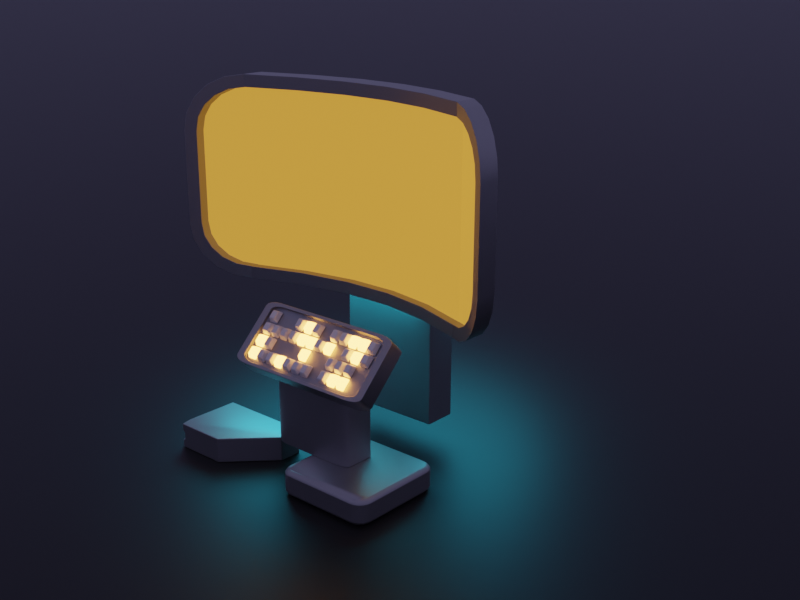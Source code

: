 # Source: untitled.blend  (saved by Blender 3.3.6; exported with 4.5.12 LTS)
import bpy
from mathutils import Matrix  # noqa: F401  (used for matrix-valued properties, if any)

bpy.ops.wm.read_factory_settings(use_empty=True)
scene = bpy.context.scene
scene.name = 'Scene'

# ---- collections
col_collection = bpy.data.collections.new('Collection'); scene.collection.children.link(col_collection)

# ---- images (referenced by path relative to the original .blend; pixels are not part of the script)
import os
ASSET_DIR = os.environ.get("B2B_ASSET_DIR", "")  # directory of the original .blend (textures are referenced by path, not embedded)
HERE = os.path.dirname(os.path.abspath(__file__))  # packed textures are extracted next to this script under _unpacked/

def load_image(name, relpath, width, height, colorspace="sRGB"):
    """Load a texture the original file referenced (path relative to the .blend, or extracted next to this script)."""
    p = next((c for c in (os.path.join(HERE, relpath), os.path.join(ASSET_DIR, relpath)) if relpath and os.path.exists(c)), "")
    if p:
        img = bpy.data.images.load(p, check_existing=True)
        img.name = name
    else:  # same state as the original file: an image datablock whose file is absent (Cycles renders it pink)
        img = bpy.data.images.new(name, width, height)
        img.source = "FILE"
        img.filepath = "//" + (relpath or name)
    img.colorspace_settings.name = colorspace
    return img
img_screen_png = load_image('screen.png', 'screen.png', 1024, 1024, 'sRGB')

# ---- materials (node trees are filled in below, after node groups)
mat_material_003 = bpy.data.materials.new('Material.003')
mat_material_001 = bpy.data.materials.new('Material.001')
mat_material_002 = bpy.data.materials.new('Material.002')
mat_screen = bpy.data.materials.new('Screen')
mat_material_004 = bpy.data.materials.new('Material.004')

# ---- material node trees
mat_material_003.use_nodes = True; mat_material_003.node_tree.nodes.clear()
_N = mat_material_003.node_tree.nodes; _L = mat_material_003.node_tree.links
n0 = _N.new('ShaderNodeBsdfPrincipled'); n0.name = 'Principled BSDF'; n0.location = (10, 300)
n0.distribution = 'GGX'
n0.subsurface_method = 'RANDOM_WALK_SKIN'
n0.inputs[0].default_value = (0.3844, 0.3844, 0.3844, 1.0)
n0.inputs[1].default_value = 1.0
n0.inputs[3].default_value = 1.45
n0.inputs[27].default_value = (0.0, 0.0, 0.0, 1.0)
n0.inputs[28].default_value = 1.0
n1 = _N.new('ShaderNodeOutputMaterial'); n1.name = 'Material Output'; n1.location = (300, 300)
_L.new(n0.outputs[0], n1.inputs[0])
n1.is_active_output = True
mat_material_001.use_nodes = True; mat_material_001.node_tree.nodes.clear()
_N = mat_material_001.node_tree.nodes; _L = mat_material_001.node_tree.links
n0 = _N.new('ShaderNodeBsdfPrincipled'); n0.name = 'Principled BSDF'; n0.location = (10, 300)
n0.distribution = 'GGX'
n0.subsurface_method = 'RANDOM_WALK_SKIN'
n0.inputs[3].default_value = 1.45
n0.inputs[27].default_value = (0.0, 0.0, 0.0, 1.0)
n0.inputs[28].default_value = 1.0
n1 = _N.new('ShaderNodeOutputMaterial'); n1.name = 'Material Output'; n1.location = (300, 300)
_L.new(n0.outputs[0], n1.inputs[0])
n1.is_active_output = True
mat_material_002.use_nodes = True; mat_material_002.node_tree.nodes.clear()
_N = mat_material_002.node_tree.nodes; _L = mat_material_002.node_tree.links
n0 = _N.new('ShaderNodeOutputMaterial'); n0.name = 'Material Output'; n0.location = (300, 300)
n1 = _N.new('ShaderNodeEmission'); n1.name = 'Emission'; n1.location = (10, 300)
n1.inputs[0].default_value = (1.0, 0.3849, 0.07678, 1.0)
n1.inputs[1].default_value = 10.0
_L.new(n1.outputs[0], n0.inputs[0])
n0.is_active_output = True
mat_screen.use_nodes = True; mat_screen.node_tree.nodes.clear()
_N = mat_screen.node_tree.nodes; _L = mat_screen.node_tree.links
n0 = _N.new('ShaderNodeBsdfPrincipled'); n0.name = 'Principled BSDF'; n0.location = (63, 237)
n0.distribution = 'GGX'
n0.subsurface_method = 'RANDOM_WALK_SKIN'
n0.inputs[3].default_value = 1.45
n0.inputs[28].default_value = 5.0
n1 = _N.new('ShaderNodeOutputMaterial'); n1.name = 'Material Output'; n1.location = (353, 237)
n2 = _N.new('ShaderNodeTexImage'); n2.name = 'Image Texture'; n2.location = (-603, 131)
n2.image = img_screen_png
n3 = _N.new('ShaderNodeMix'); n3.name = 'Mix'; n3.location = (-207, 158)
n3.data_type = 'RGBA'
n3.inputs[6].default_value = (0.0, 0.0, 0.0, 1.0)
n3.inputs[7].default_value = (0.5, 0.2206, 0.02979, 1.0)
_L.new(n0.outputs[0], n1.inputs[0])
_L.new(n3.outputs[2], n0.inputs[0])
_L.new(n2.outputs[0], n3.inputs[0])
_L.new(n3.outputs[2], n0.inputs[27])
n1.is_active_output = True
mat_material_004.use_nodes = True; mat_material_004.node_tree.nodes.clear()
_N = mat_material_004.node_tree.nodes; _L = mat_material_004.node_tree.links
n0 = _N.new('ShaderNodeBsdfPrincipled'); n0.name = 'Principled BSDF'; n0.location = (10, 300)
n0.distribution = 'GGX'
n0.subsurface_method = 'RANDOM_WALK_SKIN'
n0.inputs[0].default_value = (0.0, 0.0, 0.0, 1.0)
n0.inputs[3].default_value = 1.45
n0.inputs[27].default_value = (0.0, 0.0, 0.0, 1.0)
n0.inputs[28].default_value = 1.0
n1 = _N.new('ShaderNodeOutputMaterial'); n1.name = 'Material Output'; n1.location = (300, 300)
_L.new(n0.outputs[0], n1.inputs[0])
n1.is_active_output = True

# ---- world
world_world = bpy.data.worlds.new('World'); scene.world = world_world
world_world.use_nodes = True; world_world.node_tree.nodes.clear()
_N = world_world.node_tree.nodes; _L = world_world.node_tree.links
n0 = _N.new('ShaderNodeOutputWorld'); n0.name = 'World Output'; n0.location = (300, 300)
n1 = _N.new('ShaderNodeBackground'); n1.name = 'Background'; n1.location = (10, 300)
n1.inputs[0].default_value = (0.144, 0.1362, 0.2529, 1.0)
_L.new(n1.outputs[0], n0.inputs[0])
n0.is_active_output = True
world_world.color = (0.05088, 0.05088, 0.05088)
world_world.use_sun_shadow = False
world_world.sun_shadow_jitter_overblur = 0.0

# ---- cameras
cam_camera_001 = bpy.data.cameras.new('Camera.001')

# ---- lights
light_area = bpy.data.lights.new('Area', 'AREA')
light_area.color = (0.02208, 0.7091, 1.0)
light_area.transmission_factor = 0.0
light_area.energy = 1178.0
light_area.shadow_soft_size = 1.0
light_area.shadow_maximum_resolution = 0.006
light_area.use_absolute_resolution = True
light_area.shape = 'DISK'
light_area.size = 1.0
light_area.size_y = 1.0

# ---- meshes
me_plane = bpy.data.meshes.new('Plane')
me_plane.from_pydata([(-0.9166, -0.9166, -0.125), (-0.8242, -0.9783, -0.125), (-1.0, -0.7152, -0.125), (-0.7152, -1.0, -0.125), (-0.7152, -1.0, -0.06263), (-1.0, -0.7152, -0.06263), (-0.8242, -0.9783, -0.06263), (-0.9166, -0.9166, -0.06263), (-0.9783, -0.8242, -0.06263), (1.0, -0.7152, -0.06263), (0.7152, -1.0, -0.06263), (0.9783, -0.8242, -0.06263), (0.9166, -0.9166, -0.06263), (0.8242, -0.9783, -0.06263), (-0.7152, 1.0, -0.06263), (-1.0, 0.7152, -0.06263), (-0.8242, 0.9783, -0.06263), (-0.9166, 0.9166, -0.06263), (-0.9783, 0.8242, -0.06263), (0.7152, 1.0, -0.06263), (1.0, 0.7152, -0.06263), (0.8242, 0.9783, -0.06263), (0.9166, 0.9166, -0.06263), (0.9783, 0.8242, -0.06263), (-0.9783, -0.8242, -0.125), (1.0, -0.7152, -0.125), (0.7152, -1.0, -0.125), (0.9783, -0.8242, -0.125), (0.9166, -0.9166, -0.125), (0.8242, -0.9783, -0.125), (-0.7152, 1.0, -0.125), (-1.0, 0.7152, -0.125), (-0.8242, 0.9783, -0.125), (-0.9166, 0.9166, -0.125), (-0.9783, 0.8242, -0.125), (0.7152, 1.0, -0.125), (1.0, 0.7152, -0.125), (0.8242, 0.9783, -0.125), (0.9166, 0.9166, -0.125), (0.9783, 0.8242, -0.125), (-0.9166, -0.9166, -0.1876), (-0.8242, -0.9783, -0.1876), (-0.9783, -0.8242, -0.1876), (-1.0, -0.7152, -0.1876), (-1.0, 0.7152, -0.1876), (-1.0, 0.7152, 0.0), (-1.0, -0.7152, 0.0), (-0.9783, -0.8242, 0.0), (-0.9166, -0.9166, 0.0), (-0.8242, -0.9783, 0.0), (-0.7152, -1.0, 0.0), (0.7152, -1.0, 0.0), (0.8242, -0.9783, 0.0), (0.9166, -0.9166, 0.0), (0.9783, -0.8242, 0.0), (1.0, -0.7152, 0.0), (1.0, 0.7152, 0.0), (0.9783, 0.8242, 0.0), (0.9166, 0.9166, 0.0), (0.8242, 0.9783, 0.0), (0.7152, 1.0, 0.0), (-0.7152, 1.0, 0.0), (-0.8242, 0.9783, 0.0), (-0.9166, 0.9166, 0.0), (-0.9783, 0.8242, 0.0), (-0.7152, -1.0, -0.1876), (0.7152, -1.0, -0.1876), (0.8242, -0.9783, -0.1876), (0.9166, -0.9166, -0.1876), (0.9783, -0.8242, -0.1876), (1.0, -0.7152, -0.1876), (1.0, 0.7152, -0.1876), (0.9783, 0.8242, -0.1876), (0.9166, 0.9166, -0.1876), (0.8242, 0.9783, -0.1876), (0.7152, 1.0, -0.1876), (-0.7152, 1.0, -0.1876), (-0.8242, 0.9783, -0.1876), (-0.9166, 0.9166, -0.1876), (-0.9783, 0.8242, -0.1876), (-0.9616, -0.8173, -0.06263), (-0.9616, -0.8173, -0.125), (-0.982, -0.7134, -0.125), (-0.982, -0.7134, -0.06263), (-0.8173, 0.9616, -0.06263), (-0.8173, 0.9616, -0.125), (-0.7134, 0.982, -0.125), (-0.7134, 0.982, -0.06263), (0.982, -0.7134, -0.06263), (0.982, -0.7134, -0.125), (0.9616, -0.8173, -0.125), (0.9616, -0.8173, -0.06263), (-0.9038, -0.9038, -0.06263), (-0.9038, -0.9038, -0.125), (-0.9038, 0.9038, -0.06263), (-0.9038, 0.9038, -0.125), (0.982, 0.7134, -0.06263), (0.982, 0.7134, -0.125), (-0.8173, -0.9616, -0.06263), (-0.8173, -0.9616, -0.125), (-0.9616, 0.8173, -0.06263), (-0.9616, 0.8173, -0.125), (0.9616, 0.8173, -0.06263), (0.9616, 0.8173, -0.125), (-0.7134, -0.982, -0.06263), (-0.7134, -0.982, -0.125), (-0.982, 0.7134, -0.06263), (-0.982, 0.7134, -0.125), (0.9038, 0.9038, -0.06263), (0.9038, 0.9038, -0.125), (0.7134, -0.982, -0.06263), (0.7134, -0.982, -0.125), (0.8173, 0.9616, -0.06263), (0.8173, 0.9616, -0.125), (0.8173, -0.9616, -0.06263), (0.8173, -0.9616, -0.125), (0.7134, 0.982, -0.06263), (0.7134, 0.982, -0.125), (0.9038, -0.9038, -0.06263), (0.9038, -0.9038, -0.125)], [], [(43, 42, 40, 41, 65, 66, 67, 68, 69, 70, 71, 72, 73, 74, 75, 76, 77, 78, 79, 44), (46, 45, 64, 63, 62, 61, 60, 59, 58, 57, 56, 55, 54, 53, 52, 51, 50, 49, 48, 47), (12, 11, 91, 118), (26, 3, 105, 111), (34, 33, 95, 101), (13, 12, 118, 114), (3, 1, 99, 105), (33, 32, 85, 95), (10, 13, 114, 110), (18, 15, 106, 100), (32, 30, 86, 85), (4, 10, 110, 104), (17, 18, 100, 94), (30, 35, 117, 86), (6, 4, 104, 98), (16, 17, 94, 84), (35, 37, 113, 117), (7, 6, 98, 92), (14, 16, 84, 87), (37, 38, 109, 113), (8, 7, 92, 80), (19, 14, 87, 116), (0, 1, 41, 40), (24, 0, 40, 42), (2, 24, 42, 43), (31, 2, 43, 44), (5, 15, 45, 46), (8, 5, 46, 47), (7, 8, 47, 48), (6, 7, 48, 49), (4, 6, 49, 50), (10, 4, 50, 51), (13, 10, 51, 52), (12, 13, 52, 53), (11, 12, 53, 54), (9, 11, 54, 55), (20, 9, 55, 56), (23, 20, 56, 57), (22, 23, 57, 58), (21, 22, 58, 59), (19, 21, 59, 60), (14, 19, 60, 61), (16, 14, 61, 62), (17, 16, 62, 63), (18, 17, 63, 64), (15, 18, 64, 45), (1, 3, 65, 41), (3, 26, 66, 65), (26, 29, 67, 66), (29, 28, 68, 67), (28, 27, 69, 68), (27, 25, 70, 69), (25, 36, 71, 70), (36, 39, 72, 71), (39, 38, 73, 72), (38, 37, 74, 73), (37, 35, 75, 74), (35, 30, 76, 75), (30, 32, 77, 76), (32, 33, 78, 77), (33, 34, 79, 78), (34, 31, 44, 79), (83, 80, 81, 82), (87, 84, 85, 86), (91, 88, 89, 90), (80, 92, 93, 81), (84, 94, 95, 85), (88, 96, 97, 89), (92, 98, 99, 93), (94, 100, 101, 95), (96, 102, 103, 97), (98, 104, 105, 99), (100, 106, 107, 101), (102, 108, 109, 103), (104, 110, 111, 105), (108, 112, 113, 109), (110, 114, 115, 111), (112, 116, 117, 113), (114, 118, 119, 115), (106, 83, 82, 107), (116, 87, 86, 117), (118, 91, 90, 119), (31, 34, 101, 107), (29, 26, 111, 115), (11, 9, 88, 91), (1, 0, 93, 99), (28, 29, 115, 119), (9, 20, 96, 88), (0, 24, 81, 93), (27, 28, 119, 90), (20, 23, 102, 96), (24, 2, 82, 81), (25, 27, 90, 89), (23, 22, 108, 102), (2, 31, 107, 82), (36, 25, 89, 97), (22, 21, 112, 108), (15, 5, 83, 106), (39, 36, 97, 103), (21, 19, 116, 112), (5, 8, 80, 83), (38, 39, 103, 109)])
me_plane.polygons.foreach_set('use_smooth', [True] * 102)
_uv = me_plane.uv_layers.new(name='UVMap')
_uv.uv.foreach_set('vector', [0.0, 0.1424, 0.01084, 0.08791, 0.04171, 0.04171, 0.08791, 0.01084, 0.1424, 0.0, 0.8576, 0.0, 0.9121, 0.01084, 0.9583, 0.04171, 0.9892, 0.08791, 1.0, 0.1424, 1.0, 0.8576, 0.9892, 0.9121, 0.9583, 0.9583, 0.9121, 0.9892, 0.8576, 1.0, 0.1424, 1.0, 0.08791, 0.9892, 0.04171, 0.9583, 0.01084, 0.9121, 0.0, 0.8576, 0.0, 0.1424, 0.0, 0.8576, 0.01084, 0.9121, 0.04171, 0.9583, 0.08791, 0.9892, 0.1424, 1.0, 0.8576, 1.0, 0.9121, 0.9892, 0.9583, 0.9583, 0.9892, 0.9121, 1.0, 0.8576, 1.0, 0.1424, 0.9892, 0.08791, 0.9583, 0.04171, 0.9121, 0.01084, 0.8576, 0.0, 0.1424, 0.0, 0.08791, 0.01084, 0.04171, 0.04171, 0.01084, 0.08791, 0.9583, 0.04171, 0.9892, 0.08791, 0.9892, 0.08791, 0.9583, 0.04171, 0.8576, 0.0, 0.1424, 0.0, 0.1424, 0.0, 0.8576, 0.0, 0.01084, 0.9121, 0.04171, 0.9583, 0.04171, 0.9583, 0.01084, 0.9121, 0.9121, 0.01084, 0.9583, 0.04171, 0.9583, 0.04171, 0.9121, 0.01084, 0.1424, 0.0, 0.08791, 0.01084, 0.08791, 0.01084, 0.1424, 0.0, 0.04171, 0.9583, 0.08791, 0.9892, 0.08791, 0.9892, 0.04171, 0.9583, 0.8576, 0.0, 0.9121, 0.01084, 0.9121, 0.01084, 0.8576, 0.0, 0.01084, 0.9121, 0.0, 0.8576, 0.0, 0.8576, 0.01084, 0.9121, 0.08791, 0.9892, 0.1424, 1.0, 0.1424, 1.0, 0.08791, 0.9892, 0.1424, 0.0, 0.8576, 0.0, 0.8576, 0.0, 0.1424, 0.0, 0.04171, 0.9583, 0.01084, 0.9121, 0.01084, 0.9121, 0.04171, 0.9583, 0.1424, 1.0, 0.8576, 1.0, 0.8576, 1.0, 0.1424, 1.0, 0.08791, 0.01084, 0.1424, 0.0, 0.1424, 0.0, 0.08791, 0.01084, 0.08791, 0.9892, 0.04171, 0.9583, 0.04171, 0.9583, 0.08791, 0.9892, 0.8576, 1.0, 0.9121, 0.9892, 0.9121, 0.9892, 0.8576, 1.0, 0.04171, 0.04171, 0.08791, 0.01084, 0.08791, 0.01084, 0.04171, 0.04171, 0.1424, 1.0, 0.08791, 0.9892, 0.08791, 0.9892, 0.1424, 1.0, 0.9121, 0.9892, 0.9583, 0.9583, 0.9583, 0.9583, 0.9121, 0.9892, 0.01084, 0.08791, 0.04171, 0.04171, 0.04171, 0.04171, 0.01084, 0.08791, 0.8576, 1.0, 0.1424, 1.0, 0.1424, 1.0, 0.8576, 1.0, 0.04171, 0.04171, 0.08791, 0.01084, 0.08791, 0.01084, 0.04171, 0.04171, 0.01084, 0.08791, 0.04171, 0.04171, 0.04171, 0.04171, 0.01084, 0.08791, 0.0, 0.1424, 0.01084, 0.08791, 0.01084, 0.08791, 0.0, 0.1424, 0.0, 0.8576, 0.0, 0.1424, 0.0, 0.1424, 0.0, 0.8576, 0.0, 0.1424, 0.0, 0.8576, 0.0, 0.8576, 0.0, 0.1424, 0.01084, 0.08791, 0.0, 0.1424, 0.0, 0.1424, 0.01084, 0.08791, 0.04171, 0.04171, 0.01084, 0.08791, 0.01084, 0.08791, 0.04171, 0.04171, 0.08791, 0.01084, 0.04171, 0.04171, 0.04171, 0.04171, 0.08791, 0.01084, 0.1424, 0.0, 0.08791, 0.01084, 0.08791, 0.01084, 0.1424, 0.0, 0.8576, 0.0, 0.1424, 0.0, 0.1424, 0.0, 0.8576, 0.0, 0.9121, 0.01084, 0.8576, 0.0, 0.8576, 0.0, 0.9121, 0.01084, 0.9583, 0.04171, 0.9121, 0.01084, 0.9121, 0.01084, 0.9583, 0.04171, 0.9892, 0.08791, 0.9583, 0.04171, 0.9583, 0.04171, 0.9892, 0.08791, 1.0, 0.1424, 0.9892, 0.08791, 0.9892, 0.08791, 1.0, 0.1424, 1.0, 0.8576, 1.0, 0.1424, 1.0, 0.1424, 1.0, 0.8576, 0.9892, 0.9121, 1.0, 0.8576, 1.0, 0.8576, 0.9892, 0.9121, 0.9583, 0.9583, 0.9892, 0.9121, 0.9892, 0.9121, 0.9583, 0.9583, 0.9121, 0.9892, 0.9583, 0.9583, 0.9583, 0.9583, 0.9121, 0.9892, 0.8576, 1.0, 0.9121, 0.9892, 0.9121, 0.9892, 0.8576, 1.0, 0.1424, 1.0, 0.8576, 1.0, 0.8576, 1.0, 0.1424, 1.0, 0.08791, 0.9892, 0.1424, 1.0, 0.1424, 1.0, 0.08791, 0.9892, 0.04171, 0.9583, 0.08791, 0.9892, 0.08791, 0.9892, 0.04171, 0.9583, 0.01084, 0.9121, 0.04171, 0.9583, 0.04171, 0.9583, 0.01084, 0.9121, 0.0, 0.8576, 0.01084, 0.9121, 0.01084, 0.9121, 0.0, 0.8576, 0.08791, 0.01084, 0.1424, 0.0, 0.1424, 0.0, 0.08791, 0.01084, 0.1424, 0.0, 0.8576, 0.0, 0.8576, 0.0, 0.1424, 0.0, 0.8576, 0.0, 0.9121, 0.01084, 0.9121, 0.01084, 0.8576, 0.0, 0.9121, 0.01084, 0.9583, 0.04171, 0.9583, 0.04171, 0.9121, 0.01084, 0.9583, 0.04171, 0.9892, 0.08791, 0.9892, 0.08791, 0.9583, 0.04171, 0.9892, 0.08791, 1.0, 0.1424, 1.0, 0.1424, 0.9892, 0.08791, 1.0, 0.1424, 1.0, 0.8576, 1.0, 0.8576, 1.0, 0.1424, 1.0, 0.8576, 0.9892, 0.9121, 0.9892, 0.9121, 1.0, 0.8576, 0.9892, 0.9121, 0.9583, 0.9583, 0.9583, 0.9583, 0.9892, 0.9121, 0.9583, 0.9583, 0.9121, 0.9892, 0.9121, 0.9892, 0.9583, 0.9583, 0.9121, 0.9892, 0.8576, 1.0, 0.8576, 1.0, 0.9121, 0.9892, 0.8576, 1.0, 0.1424, 1.0, 0.1424, 1.0, 0.8576, 1.0, 0.1424, 1.0, 0.08791, 0.9892, 0.08791, 0.9892, 0.1424, 1.0, 0.08791, 0.9892, 0.04171, 0.9583, 0.04171, 0.9583, 0.08791, 0.9892, 0.04171, 0.9583, 0.01084, 0.9121, 0.01084, 0.9121, 0.04171, 0.9583, 0.01084, 0.9121, 0.0, 0.8576, 0.0, 0.8576, 0.01084, 0.9121, 0.0, 0.1424, 0.01084, 0.08791, 0.01084, 0.08791, 0.0, 0.1424, 0.1424, 1.0, 0.08791, 0.9892, 0.08791, 0.9892, 0.1424, 1.0, 0.9892, 0.08791, 1.0, 0.1424, 1.0, 0.1424, 0.9892, 0.08791, 0.01084, 0.08791, 0.04171, 0.04171, 0.04171, 0.04171, 0.01084, 0.08791, 0.08791, 0.9892, 0.04171, 0.9583, 0.04171, 0.9583, 0.08791, 0.9892, 1.0, 0.1424, 1.0, 0.8576, 1.0, 0.8576, 1.0, 0.1424, 0.04171, 0.04171, 0.08791, 0.01084, 0.08791, 0.01084, 0.04171, 0.04171, 0.04171, 0.9583, 0.01084, 0.9121, 0.01084, 0.9121, 0.04171, 0.9583, 1.0, 0.8576, 0.9892, 0.9121, 0.9892, 0.9121, 1.0, 0.8576, 0.08791, 0.01084, 0.1424, 0.0, 0.1424, 0.0, 0.08791, 0.01084, 0.01084, 0.9121, 0.0, 0.8576, 0.0, 0.8576, 0.01084, 0.9121, 0.9892, 0.9121, 0.9583, 0.9583, 0.9583, 0.9583, 0.9892, 0.9121, 0.1424, 0.0, 0.8576, 0.0, 0.8576, 0.0, 0.1424, 0.0, 0.9583, 0.9583, 0.9121, 0.9892, 0.9121, 0.9892, 0.9583, 0.9583, 0.8576, 0.0, 0.9121, 0.01084, 0.9121, 0.01084, 0.8576, 0.0, 0.9121, 0.9892, 0.8576, 1.0, 0.8576, 1.0, 0.9121, 0.9892, 0.9121, 0.01084, 0.9583, 0.04171, 0.9583, 0.04171, 0.9121, 0.01084, 0.0, 0.8576, 0.0, 0.1424, 0.0, 0.1424, 0.0, 0.8576, 0.8576, 1.0, 0.1424, 1.0, 0.1424, 1.0, 0.8576, 1.0, 0.9583, 0.04171, 0.9892, 0.08791, 0.9892, 0.08791, 0.9583, 0.04171, 0.0, 0.8576, 0.01084, 0.9121, 0.01084, 0.9121, 0.0, 0.8576, 0.9121, 0.01084, 0.8576, 0.0, 0.8576, 0.0, 0.9121, 0.01084, 0.9892, 0.08791, 1.0, 0.1424, 1.0, 0.1424, 0.9892, 0.08791, 0.08791, 0.01084, 0.04171, 0.04171, 0.04171, 0.04171, 0.08791, 0.01084, 0.9583, 0.04171, 0.9121, 0.01084, 0.9121, 0.01084, 0.9583, 0.04171, 1.0, 0.1424, 1.0, 0.8576, 1.0, 0.8576, 1.0, 0.1424, 0.04171, 0.04171, 0.01084, 0.08791, 0.01084, 0.08791, 0.04171, 0.04171, 0.9892, 0.08791, 0.9583, 0.04171, 0.9583, 0.04171, 0.9892, 0.08791, 1.0, 0.8576, 0.9892, 0.9121, 0.9892, 0.9121, 1.0, 0.8576, 0.01084, 0.08791, 0.0, 0.1424, 0.0, 0.1424, 0.01084, 0.08791, 1.0, 0.1424, 0.9892, 0.08791, 0.9892, 0.08791, 1.0, 0.1424, 0.9892, 0.9121, 0.9583, 0.9583, 0.9583, 0.9583, 0.9892, 0.9121, 0.0, 0.1424, 0.0, 0.8576, 0.0, 0.8576, 0.0, 0.1424, 1.0, 0.8576, 1.0, 0.1424, 1.0, 0.1424, 1.0, 0.8576, 0.9583, 0.9583, 0.9121, 0.9892, 0.9121, 0.9892, 0.9583, 0.9583, 0.0, 0.8576, 0.0, 0.1424, 0.0, 0.1424, 0.0, 0.8576, 0.9892, 0.9121, 1.0, 0.8576, 1.0, 0.8576, 0.9892, 0.9121, 0.9121, 0.9892, 0.8576, 1.0, 0.8576, 1.0, 0.9121, 0.9892, 0.0, 0.1424, 0.01084, 0.08791, 0.01084, 0.08791, 0.0, 0.1424, 0.9583, 0.9583, 0.9892, 0.9121, 0.9892, 0.9121, 0.9583, 0.9583])
me_plane.materials.append(mat_material_003)
me_plane.update()
me_cube_001 = bpy.data.meshes.new('Cube.001')
me_cube_001.from_pydata([(-0.7386, -1.0, -1.0), (-1.0, -0.7386, -1.0), (-0.8194, -0.9872, -1.0), (-0.8923, -0.9501, -1.0), (-0.9501, -0.8923, -1.0), (-0.9872, -0.8194, -1.0), (-1.0, -0.7386, 1.0), (-0.7386, -1.0, 1.0), (-0.9872, -0.8194, 1.0), (-0.9501, -0.8923, 1.0), (-0.8923, -0.9501, 1.0), (-0.8194, -0.9872, 1.0), (-1.0, 0.7386, -1.0), (-0.7386, 1.0, -1.0), (-0.9872, 0.8194, -1.0), (-0.9501, 0.8923, -1.0), (-0.8923, 0.9501, -1.0), (-0.8194, 0.9872, -1.0), (-0.7386, 1.0, 1.0), (-1.0, 0.7386, 1.0), (-0.8194, 0.9872, 1.0), (-0.8923, 0.9501, 1.0), (-0.9501, 0.8923, 1.0), (-0.9872, 0.8194, 1.0), (1.0, -0.7386, -1.0), (0.7386, -1.0, -1.0), (0.9872, -0.8194, -1.0), (0.9501, -0.8923, -1.0), (0.8923, -0.9501, -1.0), (0.8194, -0.9872, -1.0), (0.7386, -1.0, 1.0), (1.0, -0.7386, 1.0), (0.8194, -0.9872, 1.0), (0.8923, -0.9501, 1.0), (0.9501, -0.8923, 1.0), (0.9872, -0.8194, 1.0), (0.7386, 1.0, -1.0), (1.0, 0.7386, -1.0), (0.8194, 0.9872, -1.0), (0.8923, 0.9501, -1.0), (0.9501, 0.8923, -1.0), (0.9872, 0.8194, -1.0), (1.0, 0.7386, 1.0), (0.7386, 1.0, 1.0), (0.9872, 0.8194, 1.0), (0.9501, 0.8923, 1.0), (0.8923, 0.9501, 1.0), (0.8194, 0.9872, 1.0)], [], [(25, 30, 7, 0), (37, 42, 31, 24), (42, 44, 45, 46, 47, 43, 18, 20, 21, 22, 23, 19, 6, 8, 9, 10, 11, 7, 30, 32, 33, 34, 35, 31), (1, 6, 19, 12), (13, 18, 43, 36), (0, 7, 11, 2), (2, 11, 10, 3), (3, 10, 9, 4), (4, 9, 8, 5), (5, 8, 6, 1), (18, 13, 17, 20), (20, 17, 16, 21), (21, 16, 15, 22), (22, 15, 14, 23), (23, 14, 12, 19), (42, 37, 41, 44), (44, 41, 40, 45), (45, 40, 39, 46), (46, 39, 38, 47), (47, 38, 36, 43), (30, 25, 29, 32), (32, 29, 28, 33), (33, 28, 27, 34), (34, 27, 26, 35), (35, 26, 24, 31), (12, 14, 15, 16, 17, 13, 36, 38, 39, 40, 41, 37, 24, 26, 27, 28, 29, 25, 0, 2, 3, 4, 5, 1)])
me_cube_001.polygons.foreach_set('use_smooth', [True] * 26)
_uv = me_cube_001.uv_layers.new(name='UVMap')
_uv.uv.foreach_set('vector', [0.375, 0.7827, 0.625, 0.7827, 0.625, 0.9673, 0.375, 0.9673, 0.375, 0.5327, 0.625, 0.5327, 0.625, 0.7173, 0.375, 0.7173, 0.625, 0.5327, 0.6266, 0.5226, 0.6312, 0.5135, 0.6385, 0.5062, 0.6476, 0.5016, 0.6577, 0.5, 0.8423, 0.5, 0.8524, 0.5016, 0.8615, 0.5062, 0.8688, 0.5135, 0.8734, 0.5226, 0.875, 0.5327, 0.875, 0.7173, 0.8734, 0.7274, 0.8688, 0.7365, 0.8615, 0.7438, 0.8524, 0.7484, 0.8423, 0.75, 0.6577, 0.75, 0.6476, 0.7484, 0.6385, 0.7438, 0.6312, 0.7365, 0.6266, 0.7274, 0.625, 0.7173, 0.375, 0.03267, 0.625, 0.03267, 0.625, 0.2173, 0.375, 0.2173, 0.375, 0.2827, 0.625, 0.2827, 0.625, 0.4673, 0.375, 0.4673, 0.375, 0.9673, 0.625, 0.9673, 0.625, 0.9774, 0.375, 0.9774, 0.375, 0.9774, 0.625, 0.9774, 0.625, 1.0, 0.375, 1.0, 0.375, 0.0, 0.625, 0.0, 0.625, 0.01347, 0.375, 0.01347, 0.375, 0.01347, 0.625, 0.01347, 0.625, 0.02258, 0.375, 0.02258, 0.375, 0.02258, 0.625, 0.02258, 0.625, 0.03267, 0.375, 0.03267, 0.625, 0.2827, 0.375, 0.2827, 0.375, 0.2726, 0.625, 0.2726, 0.625, 0.2726, 0.375, 0.2726, 0.375, 0.2635, 0.625, 0.2635, 0.625, 0.2635, 0.375, 0.2635, 0.375, 0.2365, 0.625, 0.2365, 0.625, 0.2365, 0.375, 0.2365, 0.375, 0.2274, 0.625, 0.2274, 0.625, 0.2274, 0.375, 0.2274, 0.375, 0.2173, 0.625, 0.2173, 0.625, 0.5327, 0.375, 0.5327, 0.375, 0.5226, 0.625, 0.5226, 0.625, 0.5226, 0.375, 0.5226, 0.375, 0.5135, 0.625, 0.5135, 0.625, 0.5135, 0.375, 0.5135, 0.375, 0.4865, 0.625, 0.4865, 0.625, 0.4865, 0.375, 0.4865, 0.375, 0.4774, 0.625, 0.4774, 0.625, 0.4774, 0.375, 0.4774, 0.375, 0.4673, 0.625, 0.4673, 0.625, 0.7827, 0.375, 0.7827, 0.375, 0.7726, 0.625, 0.7726, 0.625, 0.7726, 0.375, 0.7726, 0.375, 0.7635, 0.625, 0.7635, 0.625, 0.7635, 0.375, 0.7635, 0.375, 0.7365, 0.625, 0.7365, 0.625, 0.7365, 0.375, 0.7365, 0.375, 0.7274, 0.625, 0.7274, 0.625, 0.7274, 0.375, 0.7274, 0.375, 0.7173, 0.625, 0.7173, 0.125, 0.5327, 0.1266, 0.5226, 0.1312, 0.5135, 0.1385, 0.5062, 0.1476, 0.5016, 0.1577, 0.5, 0.3423, 0.5, 0.3524, 0.5016, 0.3615, 0.5062, 0.3688, 0.5135, 0.3734, 0.5226, 0.375, 0.5327, 0.375, 0.7173, 0.3734, 0.7274, 0.3688, 0.7365, 0.3615, 0.7438, 0.3524, 0.7484, 0.3423, 0.75, 0.1577, 0.75, 0.1476, 0.7484, 0.1385, 0.7438, 0.1312, 0.7365, 0.1266, 0.7274, 0.125, 0.7173])
me_cube_001.update()
me_cube_002 = bpy.data.meshes.new('Cube.002')
me_cube_002.from_pydata([(-0.6081, -0.9651, -0.9939), (-0.6081, -0.9651, 1.006), (-0.6081, 1.035, -0.9939), (-0.6081, 1.035, 1.006), (2.637, 1.035, -0.9939), (2.637, 1.035, 1.006), (2.637, 0.331, -0.9939), (1.341, -0.9651, -0.9939), (1.341, -0.9651, 1.006), (2.637, 0.331, 1.006)], [], [(0, 1, 3, 2), (2, 3, 5, 4), (7, 8, 1, 0), (5, 3, 1, 8, 9), (4, 5, 9, 6), (8, 7, 6, 9), (2, 4, 6, 7, 0)])
_uv = me_cube_002.uv_layers.new(name='UVMap')
_uv.uv.foreach_set('vector', [0.375, 0.0, 0.625, 0.0, 0.625, 0.25, 0.375, 0.25, 0.375, 0.25, 0.625, 0.25, 0.625, 0.5, 0.375, 0.5, 0.375, 0.8498, 0.625, 0.8498, 0.625, 1.0, 0.375, 1.0, 0.625, 0.5, 0.875, 0.5, 0.875, 0.75, 0.7248, 0.75, 0.625, 0.588, 0.375, 0.5, 0.625, 0.5, 0.625, 0.588, 0.375, 0.588, 0.625, 0.8498, 0.375, 0.8498, 0.375, 0.588, 0.625, 0.588, 0.125, 0.5, 0.375, 0.5, 0.375, 0.588, 0.2752, 0.75, 0.125, 0.75])
me_cube_002.update()
me_plane_001 = bpy.data.meshes.new('Plane.001')
me_plane_001.from_pydata([(-0.658, -1.0, 0.0), (-1.0, -0.658, 0.0), (-0.7637, -0.9833, 0.0), (-0.859, -0.9347, 0.0), (-0.9347, -0.859, 0.0), (-0.9833, -0.7637, 0.0), (1.0, -0.658, 0.0), (0.658, -1.0, 0.0), (0.9833, -0.7637, 0.0), (0.9347, -0.859, 0.0), (0.859, -0.9347, 0.0), (0.7637, -0.9833, 0.0), (-1.0, 0.658, 0.0), (-0.658, 1.0, 0.0), (-0.9833, 0.7637, 0.0), (-0.9347, 0.859, 0.0), (-0.859, 0.9347, 0.0), (-0.7637, 0.9833, 0.0), (0.658, 1.0, 0.0), (1.0, 0.658, 0.0), (0.7637, 0.9833, 0.0), (0.859, 0.9347, 0.0), (0.9347, 0.859, 0.0), (0.9833, 0.7637, 0.0), (-0.658, 1.0, 6.487), (-1.0, 0.658, 6.103), (-0.7637, 0.9833, 6.468), (-0.859, 0.9347, 6.413), (-0.9347, 0.859, 6.328), (-0.9833, 0.7637, 6.221), (-1.0, -0.658, 4.626), (-0.658, -1.0, 4.242), (-0.9833, -0.7637, 4.507), (-0.9347, -0.859, 4.4), (-0.859, -0.9347, 4.315), (-0.7637, -0.9833, 4.261), (0.658, -1.0, 4.242), (1.0, -0.658, 4.626), (0.7637, -0.9833, 4.261), (0.859, -0.9347, 4.315), (0.9347, -0.859, 4.4), (0.9833, -0.7637, 4.507), (1.0, 0.658, 6.103), (0.658, 1.0, 6.487), (0.9833, 0.7637, 6.221), (0.9347, 0.859, 6.328), (0.859, 0.9347, 6.413), (0.7637, 0.9833, 6.468), (-1.424, -1.3, 3.906), (-1.77, -1.069, 4.165), (-1.557, -1.282, 3.926), (-1.669, -1.232, 3.982), (-1.744, -1.157, 4.066), (1.735, -1.069, 4.165), (1.388, -1.3, 3.906), (1.709, -1.157, 4.066), (1.633, -1.232, 3.982), (1.521, -1.282, 3.926), (-1.424, 1.185, 6.695), (-1.77, 0.9549, 6.436), (-1.557, 1.168, 6.675), (-1.669, 1.118, 6.619), (-1.744, 1.043, 6.535), (1.388, 1.185, 6.695), (1.735, 0.9549, 6.436), (1.521, 1.168, 6.675), (1.633, 1.118, 6.619), (1.709, 1.043, 6.535), (-1.77, 0.2647, 7.211), (-1.77, -1.759, 4.939), (-1.744, -1.848, 4.84), (-1.669, -1.922, 4.756), (-1.557, -1.972, 4.7), (-1.424, -1.99, 4.68), (1.388, -1.99, 4.68), (1.521, -1.972, 4.7), (1.633, -1.922, 4.756), (1.709, -1.848, 4.84), (1.735, -1.759, 4.939), (1.735, 0.2647, 7.211), (1.709, 0.3529, 7.31), (1.633, 0.4277, 7.393), (1.521, 0.4777, 7.45), (1.388, 0.4952, 7.469), (-1.424, 0.4952, 7.469), (-1.557, 0.4777, 7.45), (-1.669, 0.4277, 7.393), (-1.744, 0.3529, 7.31), (-1.585, 0.1574, 7.09), (-1.585, -1.652, 5.06), (-1.561, -1.731, 4.971), (-1.494, -1.798, 4.896), (-1.393, -1.842, 4.846), (-1.275, -1.858, 4.828), (1.239, -1.858, 4.828), (1.358, -1.842, 4.846), (1.458, -1.798, 4.896), (1.526, -1.731, 4.971), (1.549, -1.652, 5.06), (1.549, 0.1574, 7.09), (1.526, 0.2363, 7.179), (1.458, 0.3031, 7.254), (1.358, 0.3478, 7.304), (1.239, 0.3635, 7.321), (-1.275, 0.3635, 7.321), (-1.393, 0.3478, 7.304), (-1.494, 0.3031, 7.254), (-1.561, 0.2363, 7.179), (-1.585, 0.2873, 6.944), (-1.585, -1.522, 4.914), (-1.561, -1.601, 4.825), (-1.494, -1.668, 4.75), (-1.393, -1.712, 4.7), (-1.275, -1.728, 4.682), (1.239, -1.728, 4.682), (1.358, -1.712, 4.7), (1.458, -1.668, 4.75), (1.526, -1.601, 4.825), (1.549, -1.522, 4.914), (1.549, 0.2873, 6.944), (1.526, 0.3662, 7.033), (1.458, 0.433, 7.108), (1.358, 0.4777, 7.158), (1.239, 0.4934, 7.176), (-1.275, 0.4934, 7.176), (-1.393, 0.4777, 7.158), (-1.494, 0.433, 7.108), (-1.561, 0.3662, 7.033)], [], [(0, 7, 36, 31), (18, 13, 24, 43), (0, 2, 3, 4, 5, 1, 12, 14, 15, 16, 17, 13, 18, 20, 21, 22, 23, 19, 6, 8, 9, 10, 11, 7), (30, 32, 33, 34, 35, 31, 36, 38, 39, 40, 41, 37, 42, 44, 45, 46, 47, 43, 24, 26, 27, 28, 29, 25), (6, 19, 42, 37), (18, 43, 47, 20), (20, 47, 46, 21), (21, 46, 45, 22), (22, 45, 44, 23), (23, 44, 42, 19), (36, 7, 11, 38), (38, 11, 10, 39), (39, 10, 9, 40), (40, 9, 8, 41), (41, 8, 6, 37), (0, 31, 35, 2), (2, 35, 34, 3), (3, 34, 33, 4), (4, 33, 32, 5), (5, 32, 30, 1), (24, 13, 17, 26), (26, 17, 16, 27), (27, 16, 15, 28), (28, 15, 14, 29), (29, 14, 12, 25), (12, 1, 30, 25), (49, 59, 62, 61, 60, 58, 63, 65, 66, 67, 64, 53, 55, 56, 57, 54, 48, 50, 51, 52), (82, 83, 103, 102), (49, 52, 70, 69), (58, 60, 85, 84), (55, 53, 78, 77), (52, 51, 71, 70), (60, 61, 86, 85), (53, 64, 79, 78), (51, 50, 72, 71), (61, 62, 87, 86), (64, 67, 80, 79), (50, 48, 73, 72), (62, 59, 68, 87), (67, 66, 81, 80), (48, 54, 74, 73), (66, 65, 82, 81), (54, 57, 75, 74), (65, 63, 83, 82), (57, 56, 76, 75), (59, 49, 69, 68), (63, 58, 84, 83), (56, 55, 77, 76), (102, 103, 123, 122), (75, 76, 96, 95), (68, 69, 89, 88), (83, 84, 104, 103), (76, 77, 97, 96), (69, 70, 90, 89), (84, 85, 105, 104), (77, 78, 98, 97), (70, 71, 91, 90), (85, 86, 106, 105), (78, 79, 99, 98), (71, 72, 92, 91), (86, 87, 107, 106), (79, 80, 100, 99), (72, 73, 93, 92), (87, 68, 88, 107), (80, 81, 101, 100), (73, 74, 94, 93), (81, 82, 102, 101), (74, 75, 95, 94), (109, 110, 111, 112, 113, 114, 115, 116, 117, 118, 119, 120, 121, 122, 123, 124, 125, 126, 127, 108), (95, 96, 116, 115), (88, 89, 109, 108), (103, 104, 124, 123), (96, 97, 117, 116), (89, 90, 110, 109), (104, 105, 125, 124), (97, 98, 118, 117), (90, 91, 111, 110), (105, 106, 126, 125), (98, 99, 119, 118), (91, 92, 112, 111), (106, 107, 127, 126), (99, 100, 120, 119), (92, 93, 113, 112), (107, 88, 108, 127), (100, 101, 121, 120), (93, 94, 114, 113), (101, 102, 122, 121), (94, 95, 115, 114)])
me_plane_001.polygons.foreach_set('use_smooth', [True] * 88)
_uv = me_plane_001.uv_layers.new(name='UVMap')
_uv.uv.foreach_set('vector', [0.171, 0.0, 0.829, 0.0, 0.829, 0.0, 0.171, 0.0, 0.829, 1.0, 0.171, 1.0, 0.171, 1.0, 0.829, 1.0, 0.171, 0.0, 0.1181, 0.002789, 0.07048, 0.01088, 0.01088, 0.07048, 0.002789, 0.1181, 0.0, 0.171, 0.0, 0.829, 0.002789, 0.8819, 0.01088, 0.9295, 0.07048, 0.9891, 0.1181, 0.9972, 0.171, 1.0, 0.829, 1.0, 0.8819, 0.9972, 0.9295, 0.9891, 0.9891, 0.9295, 0.9972, 0.8819, 1.0, 0.829, 1.0, 0.171, 0.9972, 0.1181, 0.9891, 0.07048, 0.9295, 0.01088, 0.8819, 0.002789, 0.829, 0.0, 0.0, 0.171, 0.002789, 0.1181, 0.01088, 0.07048, 0.07048, 0.01088, 0.1181, 0.002789, 0.171, 0.0, 0.829, 0.0, 0.8819, 0.002789, 0.9295, 0.01088, 0.9891, 0.07048, 0.9972, 0.1181, 1.0, 0.171, 1.0, 0.829, 0.9972, 0.8819, 0.9891, 0.9295, 0.9295, 0.9891, 0.8819, 0.9972, 0.829, 1.0, 0.171, 1.0, 0.1181, 0.9972, 0.07048, 0.9891, 0.01088, 0.9295, 0.002789, 0.8819, 0.0, 0.829, 1.0, 0.171, 1.0, 0.829, 1.0, 0.829, 1.0, 0.171, 0.829, 1.0, 0.829, 1.0, 0.8819, 0.9972, 0.8819, 0.9972, 0.8819, 0.9972, 0.8819, 0.9972, 0.9295, 0.9891, 0.9295, 0.9891, 0.9295, 0.9891, 0.9295, 0.9891, 0.9891, 0.9295, 0.9891, 0.9295, 0.9891, 0.9295, 0.9891, 0.9295, 0.9972, 0.8819, 0.9972, 0.8819, 0.9972, 0.8819, 0.9972, 0.8819, 1.0, 0.829, 1.0, 0.829, 0.829, 0.0, 0.829, 0.0, 0.8819, 0.002789, 0.8819, 0.002789, 0.8819, 0.002789, 0.8819, 0.002789, 0.9295, 0.01088, 0.9295, 0.01088, 0.9295, 0.01088, 0.9295, 0.01088, 0.9891, 0.07048, 0.9891, 0.07048, 0.9891, 0.07048, 0.9891, 0.07048, 0.9972, 0.1181, 0.9972, 0.1181, 0.9972, 0.1181, 0.9972, 0.1181, 1.0, 0.171, 1.0, 0.171, 0.171, 0.0, 0.171, 0.0, 0.1181, 0.002789, 0.1181, 0.002789, 0.1181, 0.002789, 0.1181, 0.002789, 0.07048, 0.01088, 0.07048, 0.01088, 0.07048, 0.01088, 0.07048, 0.01088, 0.01088, 0.07048, 0.01088, 0.07048, 0.01088, 0.07048, 0.01088, 0.07048, 0.002789, 0.1181, 0.002789, 0.1181, 0.002789, 0.1181, 0.002789, 0.1181, 0.0, 0.171, 0.0, 0.171, 0.171, 1.0, 0.171, 1.0, 0.1181, 0.9972, 0.1181, 0.9972, 0.1181, 0.9972, 0.1181, 0.9972, 0.07048, 0.9891, 0.07048, 0.9891, 0.07048, 0.9891, 0.07048, 0.9891, 0.01088, 0.9295, 0.01088, 0.9295, 0.01088, 0.9295, 0.01088, 0.9295, 0.002789, 0.8819, 0.002789, 0.8819, 0.002789, 0.8819, 0.002789, 0.8819, 0.0, 0.829, 0.0, 0.829, 0.0, 0.829, 0.0, 0.171, 0.0, 0.171, 0.0, 0.829, 0.0, 0.09276, 0.0, 0.9072, 0.007524, 0.9427, 0.02895, 0.9728, 0.06102, 0.9929, 0.09884, 1.0, 0.9012, 1.0, 0.939, 0.9929, 0.9711, 0.9728, 0.9925, 0.9427, 1.0, 0.9072, 1.0, 0.09276, 0.9925, 0.05726, 0.9711, 0.02717, 0.939, 0.007061, 0.9012, 0.0, 0.09884, 0.0, 0.06102, 0.007061, 0.02895, 0.02717, 0.007524, 0.05726, 0.939, 0.9929, 0.9012, 1.0, 0.9012, 1.0, 0.939, 0.9929, 0.0, 0.09276, 0.007524, 0.05726, 0.007524, 0.05726, 0.0, 0.09276, 0.09884, 1.0, 0.06102, 0.9929, 0.06102, 0.9929, 0.09884, 1.0, 0.9925, 0.05726, 1.0, 0.09276, 1.0, 0.09276, 0.9925, 0.05726, 0.007524, 0.05726, 0.02895, 0.02717, 0.02895, 0.02717, 0.007524, 0.05726, 0.06102, 0.9929, 0.02895, 0.9728, 0.02895, 0.9728, 0.06102, 0.9929, 1.0, 0.09276, 1.0, 0.9072, 1.0, 0.9072, 1.0, 0.09276, 0.02895, 0.02717, 0.06102, 0.007061, 0.06102, 0.007061, 0.02895, 0.02717, 0.02895, 0.9728, 0.007524, 0.9427, 0.007524, 0.9427, 0.02895, 0.9728, 1.0, 0.9072, 0.9925, 0.9427, 0.9925, 0.9427, 1.0, 0.9072, 0.06102, 0.007061, 0.09884, 0.0, 0.09884, 0.0, 0.06102, 0.007061, 0.007524, 0.9427, 0.0, 0.9072, 0.0, 0.9072, 0.007524, 0.9427, 0.9925, 0.9427, 0.9711, 0.9728, 0.9711, 0.9728, 0.9925, 0.9427, 0.09884, 0.0, 0.9012, 0.0, 0.9012, 0.0, 0.09884, 0.0, 0.9711, 0.9728, 0.939, 0.9929, 0.939, 0.9929, 0.9711, 0.9728, 0.9012, 0.0, 0.939, 0.007061, 0.939, 0.007061, 0.9012, 0.0, 0.939, 0.9929, 0.9012, 1.0, 0.9012, 1.0, 0.939, 0.9929, 0.939, 0.007061, 0.9711, 0.02717, 0.9711, 0.02717, 0.939, 0.007061, 0.0, 0.9072, 0.0, 0.09276, 0.0, 0.09276, 0.0, 0.9072, 0.9012, 1.0, 0.09884, 1.0, 0.09884, 1.0, 0.9012, 1.0, 0.9711, 0.02717, 0.9925, 0.05726, 0.9925, 0.05726, 0.9711, 0.02717, 0.939, 0.9929, 0.9012, 1.0, 0.9012, 1.0, 0.939, 0.9929, 0.939, 0.007061, 0.9711, 0.02717, 0.9711, 0.02717, 0.939, 0.007061, 0.0, 0.9072, 0.0, 0.09276, 0.0, 0.09276, 0.0, 0.9072, 0.9012, 1.0, 0.09884, 1.0, 0.09884, 1.0, 0.9012, 1.0, 0.9711, 0.02717, 0.9925, 0.05726, 0.9925, 0.05726, 0.9711, 0.02717, 0.0, 0.09276, 0.007524, 0.05726, 0.007524, 0.05726, 0.0, 0.09276, 0.09884, 1.0, 0.06102, 0.9929, 0.06102, 0.9929, 0.09884, 1.0, 0.9925, 0.05726, 1.0, 0.09276, 1.0, 0.09276, 0.9925, 0.05726, 0.007524, 0.05726, 0.02895, 0.02717, 0.02895, 0.02717, 0.007524, 0.05726, 0.06102, 0.9929, 0.02895, 0.9728, 0.02895, 0.9728, 0.06102, 0.9929, 1.0, 0.09276, 1.0, 0.9072, 1.0, 0.9072, 1.0, 0.09276, 0.02895, 0.02717, 0.06102, 0.007061, 0.06102, 0.007061, 0.02895, 0.02717, 0.02895, 0.9728, 0.007524, 0.9427, 0.007524, 0.9427, 0.02895, 0.9728, 1.0, 0.9072, 0.9925, 0.9427, 0.9925, 0.9427, 1.0, 0.9072, 0.06102, 0.007061, 0.09884, 0.0, 0.09884, 0.0, 0.06102, 0.007061, 0.007524, 0.9427, 0.0, 0.9072, 0.0, 0.9072, 0.007524, 0.9427, 0.9925, 0.9427, 0.9711, 0.9728, 0.9711, 0.9728, 0.9925, 0.9427, 0.09884, 0.0, 0.9012, 0.0, 0.9012, 0.0, 0.09884, 0.0, 0.9711, 0.9728, 0.939, 0.9929, 0.939, 0.9929, 0.9711, 0.9728, 0.9012, 0.0, 0.939, 0.007061, 0.939, 0.007061, 0.9012, 0.0, 0.0, 0.09276, 0.007524, 0.05726, 0.02895, 0.02717, 0.06102, 0.007061, 0.09884, 0.0, 0.9012, 0.0, 0.939, 0.007061, 0.9711, 0.02717, 0.9925, 0.05726, 1.0, 0.09276, 1.0, 0.9072, 0.9925, 0.9427, 0.9711, 0.9728, 0.939, 0.9929, 0.9012, 1.0, 0.09884, 1.0, 0.06102, 0.9929, 0.02895, 0.9728, 0.007524, 0.9427, 0.0, 0.9072, 0.939, 0.007061, 0.9711, 0.02717, 0.9711, 0.02717, 0.939, 0.007061, 0.0, 0.9072, 0.0, 0.09276, 0.0, 0.09276, 0.0, 0.9072, 0.9012, 1.0, 0.09884, 1.0, 0.09884, 1.0, 0.9012, 1.0, 0.9711, 0.02717, 0.9925, 0.05726, 0.9925, 0.05726, 0.9711, 0.02717, 0.0, 0.09276, 0.007524, 0.05726, 0.007524, 0.05726, 0.0, 0.09276, 0.09884, 1.0, 0.06102, 0.9929, 0.06102, 0.9929, 0.09884, 1.0, 0.9925, 0.05726, 1.0, 0.09276, 1.0, 0.09276, 0.9925, 0.05726, 0.007524, 0.05726, 0.02895, 0.02717, 0.02895, 0.02717, 0.007524, 0.05726, 0.06102, 0.9929, 0.02895, 0.9728, 0.02895, 0.9728, 0.06102, 0.9929, 1.0, 0.09276, 1.0, 0.9072, 1.0, 0.9072, 1.0, 0.09276, 0.02895, 0.02717, 0.06102, 0.007061, 0.06102, 0.007061, 0.02895, 0.02717, 0.02895, 0.9728, 0.007524, 0.9427, 0.007524, 0.9427, 0.02895, 0.9728, 1.0, 0.9072, 0.9925, 0.9427, 0.9925, 0.9427, 1.0, 0.9072, 0.06102, 0.007061, 0.09884, 0.0, 0.09884, 0.0, 0.06102, 0.007061, 0.007524, 0.9427, 0.0, 0.9072, 0.0, 0.9072, 0.007524, 0.9427, 0.9925, 0.9427, 0.9711, 0.9728, 0.9711, 0.9728, 0.9925, 0.9427, 0.09884, 0.0, 0.9012, 0.0, 0.9012, 0.0, 0.09884, 0.0, 0.9711, 0.9728, 0.939, 0.9929, 0.939, 0.9929, 0.9711, 0.9728, 0.9012, 0.0, 0.939, 0.007061, 0.939, 0.007061, 0.9012, 0.0])
me_plane_001.materials.append(mat_material_003)
me_plane_001.update()
me_plane_002 = bpy.data.meshes.new('Plane.002')
me_plane_002.from_pydata([(-1.0, -1.0, 0.0), (-1.0, 1.0, 0.0), (1.0, 1.0, 0.0), (-0.703, -0.913, 0.2256), (-0.703, -0.5993, 0.2256), (-0.6277, -0.5993, 0.2256), (-0.6277, -0.913, 0.2256), (-0.8721, 0.09709, 0.2256), (-0.8721, 0.4029, 0.2256), (-0.7944, 0.4029, 0.2256), (-0.7944, 0.09709, 0.2256), (-0.8721, -0.4029, 0.2256), (-0.8721, -0.09709, 0.2256), (-0.7944, -0.09709, 0.2256), (-0.7944, -0.4029, 0.2256), (-0.8721, -0.913, 0.2256), (-0.8721, -0.5993, 0.2256), (-0.7944, -0.5993, 0.2256), (-0.7944, -0.913, 0.2256), (0.797, 0.5993, 0.2256), (0.797, 0.913, 0.2256), (0.8742, 0.913, 0.2256), (0.8742, 0.5993, 0.2256), (0.6304, 0.5993, 0.2256), (0.6304, 0.913, 0.2256), (0.7056, 0.913, 0.2256), (0.7056, 0.5993, 0.2256), (0.4637, 0.5993, 0.2256), (0.4637, 0.913, 0.2256), (0.5389, 0.913, 0.2256), (0.5389, 0.5993, 0.2256), (0.297, 0.5993, 0.2256), (0.297, 0.913, 0.2256), (0.3723, 0.913, 0.2256), (0.3723, 0.5993, 0.2256), (0.2056, 0.913, 0.2256), (0.2056, 0.5993, 0.2256), (-0.03631, 0.5993, 0.2256), (-0.03631, 0.913, 0.2256), (-0.203, 0.5993, 0.2256), (-0.203, 0.913, 0.2256), (-0.1277, 0.913, 0.2256), (-0.1277, 0.5993, 0.2256), (-0.3696, 0.5993, 0.2256), (-0.3696, 0.913, 0.2256), (-0.2944, 0.913, 0.2256), (-0.2944, 0.5993, 0.2256), (-0.4611, 0.913, 0.2256), (-0.4611, 0.5993, 0.2256), (-0.8721, 0.5993, 0.2256), (-0.8721, 0.913, 0.2256), (-0.8198, -1.0, 0.0), (-0.8443, -1.0, 0.0), (-0.6531, -1.0, 0.0), (-0.6776, -1.0, 0.0), (-0.4864, -1.0, 0.0), (-0.511, -1.0, 0.0), (-0.3198, -1.0, 0.0), (-0.3443, -1.0, 0.0), (-0.1531, -1.0, 0.0), (-0.1776, -1.0, 0.0), (0.01357, -1.0, 0.0), (-0.01095, -1.0, 0.0), (0.1557, -1.0, 0.0), (0.3469, -1.0, 0.0), (0.5136, -1.0, 0.0), (0.489, -1.0, 0.0), (0.6802, -1.0, 0.0), (0.6557, -1.0, 0.0), (0.8224, -1.0, 0.0), (0.8224, 1.0, 0.0), (0.8469, 1.0, 0.0), (0.6557, 1.0, 0.0), (0.6802, 1.0, 0.0), (0.489, 1.0, 0.0), (0.5136, 1.0, 0.0), (0.3224, 1.0, 0.0), (0.3469, 1.0, 0.0), (0.1802, 1.0, 0.0), (-0.01095, 1.0, 0.0), (-0.1776, 1.0, 0.0), (-0.1531, 1.0, 0.0), (-0.3443, 1.0, 0.0), (-0.3198, 1.0, 0.0), (-0.4864, 1.0, 0.0), (-0.8443, 1.0, 0.0), (-1.0, 0.4877, 0.0), (-1.0, 0.5123, 0.0), (-1.0, -0.01226, 0.0), (-1.0, 0.01226, 0.0), (-1.0, -0.5123, 0.0), (-1.0, -0.4877, 0.0), (1.0, 0.01226, 0.0), (1.0, 0.5123, 0.0), (1.0, 0.4877, 0.0), (-0.8443, -0.5123, 0.0), (-0.8198, -0.5123, 0.0), (-0.8198, -0.4877, 0.0), (-0.8443, -0.4877, 0.0), (-0.8443, -0.01226, 0.0), (-0.8198, -0.01226, 0.0), (-0.8198, 0.01226, 0.0), (-0.8443, 0.01226, 0.0), (-0.8443, 0.5123, 0.0), (-0.8443, 0.4877, 0.0), (-0.8198, 0.4877, 0.0), (-0.6776, -0.5123, 0.0), (-0.6531, -0.5123, 0.0), (-0.6776, -0.4877, 0.0), (-0.6776, -0.01226, 0.0), (-0.6531, 0.01226, 0.0), (-0.6776, 0.01226, 0.0), (-0.6776, 0.4877, 0.0), (-0.6531, 0.4877, 0.0), (-0.511, -0.5123, 0.0), (-0.4864, -0.5123, 0.0), (-0.4864, 0.01226, 0.0), (-0.511, 0.01226, 0.0), (-0.511, 0.4877, 0.0), (-0.4864, 0.4877, 0.0), (-0.4864, 0.5123, 0.0), (-0.3443, -0.5123, 0.0), (-0.3198, -0.5123, 0.0), (-0.3198, 0.01226, 0.0), (-0.3443, 0.01226, 0.0), (-0.3443, 0.5123, 0.0), (-0.3443, 0.4877, 0.0), (-0.3198, 0.4877, 0.0), (-0.3198, 0.5123, 0.0), (-0.1776, -0.5123, 0.0), (-0.1531, -0.5123, 0.0), (-0.1531, -0.4877, 0.0), (-0.1531, -0.01226, 0.0), (-0.1531, 0.01226, 0.0), (-0.1776, 0.01226, 0.0), (-0.1776, 0.5123, 0.0), (-0.1776, 0.4877, 0.0), (-0.1531, 0.4877, 0.0), (-0.1531, 0.5123, 0.0), (-0.01095, -0.5123, 0.0), (0.01357, -0.5123, 0.0), (-0.01095, -0.4877, 0.0), (-0.01095, -0.01226, 0.0), (0.01357, 0.01226, 0.0), (-0.01095, 0.01226, 0.0), (-0.01095, 0.5123, 0.0), (-0.01095, 0.4877, 0.0), (0.01357, 0.4877, 0.0), (0.1557, -0.5123, 0.0), (0.1802, 0.01226, 0.0), (0.1557, 0.01226, 0.0), (0.1557, 0.4877, 0.0), (0.1802, 0.4877, 0.0), (0.1802, 0.5123, 0.0), (0.3469, -0.5123, 0.0), (0.3469, -0.4877, 0.0), (0.3469, -0.01226, 0.0), (0.3224, 0.01226, 0.0), (0.3224, 0.5123, 0.0), (0.3224, 0.4877, 0.0), (0.3469, 0.5123, 0.0), (0.489, -0.5123, 0.0), (0.5136, -0.5123, 0.0), (0.5136, -0.4877, 0.0), (0.489, -0.4877, 0.0), (0.489, -0.01226, 0.0), (0.5136, -0.01226, 0.0), (0.5136, 0.01226, 0.0), (0.489, 0.5123, 0.0), (0.5136, 0.4877, 0.0), (0.5136, 0.5123, 0.0), (0.6557, -0.5123, 0.0), (0.6802, -0.5123, 0.0), (0.6802, -0.4877, 0.0), (0.6557, -0.4877, 0.0), (0.6557, -0.01226, 0.0), (0.6802, -0.01226, 0.0), (0.6802, 0.01226, 0.0), (0.6557, 0.01226, 0.0), (0.6557, 0.5123, 0.0), (0.6557, 0.4877, 0.0), (0.6802, 0.4877, 0.0), (0.6802, 0.5123, 0.0), (0.8224, -0.4877, 0.0), (0.8224, -0.5123, 0.0), (0.8469, 0.01226, 0.0), (0.8224, 0.01226, 0.0), (0.8224, -0.01226, 0.0), (0.8469, 0.5123, 0.0), (0.8224, 0.5123, 0.0), (0.8224, 0.4877, 0.0), (0.8469, 0.4877, 0.0), (-0.703, -0.09709, 0.2256), (-0.703, -0.4029, 0.2256), (-0.6277, 0.09709, 0.2256), (-0.6277, 0.4029, 0.2256), (-0.703, 0.4029, 0.2256), (-0.703, 0.09709, 0.2256), (-0.4611, -0.913, 0.2256), (-0.4611, -0.5993, 0.2256), (-0.5363, -0.5993, 0.2256), (-0.5363, -0.913, 0.2256), (-0.4611, 0.09709, 0.2256), (-0.4611, 0.4029, 0.2256), (-0.5363, 0.4029, 0.2256), (-0.5363, 0.09709, 0.2256), (-0.2944, -0.913, 0.2256), (-0.2944, -0.5993, 0.2256), (-0.3696, -0.5993, 0.2256), (-0.3696, -0.913, 0.2256), (-0.2944, 0.09709, 0.2256), (-0.2944, 0.4029, 0.2256), (-0.3696, 0.4029, 0.2256), (-0.3696, 0.09709, 0.2256), (-0.1277, -0.913, 0.2256), (-0.1277, -0.5993, 0.2256), (-0.203, -0.5993, 0.2256), (-0.203, -0.913, 0.2256), (-0.1277, -0.4029, 0.2256), (-0.1277, -0.09709, 0.2256), (-0.1277, 0.09709, 0.2256), (-0.1277, 0.4029, 0.2256), (-0.203, 0.4029, 0.2256), (-0.203, 0.09709, 0.2256), (0.03893, -0.913, 0.2256), (0.03893, -0.5993, 0.2256), (-0.03631, -0.5993, 0.2256), (-0.03631, -0.913, 0.2256), (-0.03631, -0.09709, 0.2256), (-0.03631, -0.4029, 0.2256), (0.03893, 0.09709, 0.2256), (0.03893, 0.4029, 0.2256), (-0.03631, 0.4029, 0.2256), (-0.03631, 0.09709, 0.2256), (0.1304, -0.5993, 0.2256), (0.1304, -0.913, 0.2256), (0.2056, 0.09709, 0.2256), (0.2056, 0.4029, 0.2256), (0.1304, 0.4029, 0.2256), (0.1304, 0.09709, 0.2256), (0.3723, -0.913, 0.2256), (0.3723, -0.5993, 0.2256), (0.3723, -0.4029, 0.2256), (0.3723, -0.09709, 0.2256), (0.297, 0.4029, 0.2256), (0.297, 0.09709, 0.2256), (0.5389, -0.913, 0.2256), (0.5389, -0.5993, 0.2256), (0.4637, -0.5993, 0.2256), (0.4637, -0.913, 0.2256), (0.5389, -0.4029, 0.2256), (0.5389, -0.09709, 0.2256), (0.4637, -0.09709, 0.2256), (0.4637, -0.4029, 0.2256), (0.5389, 0.09709, 0.2256), (0.5389, 0.4029, 0.2256), (0.7056, -0.913, 0.2256), (0.7056, -0.5993, 0.2256), (0.6304, -0.5993, 0.2256), (0.6304, -0.913, 0.2256), (0.7056, -0.4029, 0.2256), (0.7056, -0.09709, 0.2256), (0.6304, -0.09709, 0.2256), (0.6304, -0.4029, 0.2256), (0.7056, 0.09709, 0.2256), (0.7056, 0.4029, 0.2256), (0.6304, 0.4029, 0.2256), (0.6304, 0.09709, 0.2256), (0.797, -0.5993, 0.2256), (0.797, -0.913, 0.2256), (0.797, -0.09709, 0.2256), (0.797, -0.4029, 0.2256), (0.8742, 0.09709, 0.2256), (0.8742, 0.4029, 0.2256), (0.797, 0.4029, 0.2256), (0.797, 0.09709, 0.2256), (-0.9722, -0.4029, 0.2256), (-0.9722, -0.5993, 0.2256), (-0.9722, 0.09709, 0.2256), (-0.9722, -0.09709, 0.2256), (-0.9722, 0.5993, 0.2256), (-0.9722, 0.4029, 0.2256), (0.9727, 0.09709, 0.2256), (0.9727, 0.5993, 0.2256), (0.9727, 0.4029, 0.2256), (-0.9722, -0.913, 0.2256), (0.9727, 0.913, 0.2256), (-0.9722, 0.913, 0.2256)], [], [(182, 73, 70, 189), (89, 86, 104, 102), (87, 1, 85, 103), (120, 84, 82, 125), (128, 83, 80, 135), (138, 81, 79, 145), (153, 78, 76, 158), (160, 77, 74, 168), (170, 75, 72, 179), (177, 181, 190, 186), (185, 92, 282, 272), (67, 172, 184, 69), (167, 169, 180, 178), (173, 176, 187, 183), (65, 162, 171, 68), (163, 166, 175, 174), (64, 154, 161, 66), (149, 152, 159, 157), (155, 156, 165, 164), (143, 147, 151, 150), (61, 140, 148, 63), (133, 137, 146, 144), (59, 130, 139, 62), (123, 127, 136, 134), (131, 132, 142, 141), (57, 122, 129, 60), (116, 119, 126, 124), (55, 115, 121, 58), (110, 113, 118, 117), (53, 107, 114, 56), (101, 105, 112, 111), (51, 96, 106, 54), (91, 88, 99, 98), (188, 71, 2, 93), (185, 191, 94, 92), (97, 100, 109, 108), (152, 149, 236, 237), (149, 157, 245, 236), (73, 182, 26, 25), (168, 74, 28, 27), (63, 148, 234, 235), (75, 170, 30, 29), (104, 86, 281, 8), (160, 168, 27, 34), (158, 76, 32, 31), (144, 146, 232, 233), (165, 156, 243, 252), (87, 103, 49, 280), (147, 143, 230, 231), (77, 160, 34, 33), (99, 88, 279, 12), (141, 142, 228, 229), (161, 154, 241, 248), (155, 164, 253, 242), (89, 102, 7, 278), (62, 139, 226, 227), (180, 169, 255, 266), (78, 153, 36, 35), (95, 90, 277, 16), (140, 61, 224, 225), (170, 179, 23, 30), (145, 79, 38, 37), (175, 166, 251, 262), (91, 98, 11, 276), (134, 136, 222, 223), (167, 178, 267, 254), (112, 105, 9, 196), (137, 133, 220, 221), (171, 162, 247, 258), (135, 80, 40, 39), (92, 94, 284, 282), (163, 174, 263, 250), (109, 100, 13, 192), (132, 131, 218, 219), (190, 181, 265, 274), (81, 138, 42, 41), (101, 111, 197, 10), (60, 129, 216, 217), (88, 91, 276, 279), (182, 189, 19, 26), (125, 82, 44, 43), (106, 96, 17, 4), (130, 59, 214, 215), (86, 89, 278, 281), (187, 176, 261, 270), (285, 15, 16, 277), (14, 193, 192, 13), (272, 282, 284, 273), (22, 283, 286, 21), (276, 11, 12, 279), (18, 3, 4, 17), (10, 197, 196, 9), (6, 201, 200, 5), (194, 205, 204, 195), (198, 209, 208, 199), (202, 213, 212, 203), (206, 217, 216, 207), (218, 229, 228, 219), (210, 223, 222, 211), (214, 227, 226, 215), (220, 233, 232, 221), (224, 235, 234, 225), (230, 239, 238, 231), (242, 253, 252, 243), (236, 245, 244, 237), (240, 249, 248, 241), (250, 263, 262, 251), (246, 259, 258, 247), (260, 271, 270, 261), (254, 267, 266, 255), (256, 269, 268, 257), (264, 275, 274, 265), (30, 23, 24, 29), (34, 27, 28, 33), (36, 31, 32, 35), (42, 37, 38, 41), (46, 39, 40, 45), (48, 43, 44, 47), (280, 49, 50, 287), (278, 7, 8, 281), (26, 19, 20, 25), (0, 90, 95, 52), (179, 72, 24, 23), (153, 158, 31, 36), (150, 151, 238, 239), (71, 188, 22, 21), (159, 152, 237, 244), (154, 64, 240, 241), (188, 93, 283, 22), (189, 70, 20, 19), (148, 140, 225, 234), (94, 191, 273, 284), (143, 150, 239, 230), (156, 155, 242, 243), (90, 0, 285, 277), (96, 51, 18, 17), (0, 52, 15, 285), (52, 95, 16, 15), (51, 54, 3, 18), (100, 97, 14, 13), (151, 147, 231, 238), (157, 159, 244, 245), (53, 56, 201, 6), (98, 99, 12, 11), (131, 141, 229, 218), (55, 58, 209, 198), (105, 101, 10, 9), (139, 130, 215, 226), (162, 65, 246, 247), (57, 60, 217, 206), (102, 104, 8, 7), (133, 144, 233, 220), (66, 161, 248, 249), (59, 62, 227, 214), (142, 132, 219, 228), (166, 163, 250, 251), (61, 63, 235, 224), (107, 53, 6, 5), (138, 145, 37, 42), (164, 165, 252, 253), (54, 106, 4, 3), (146, 137, 221, 232), (169, 167, 254, 255), (64, 66, 249, 240), (65, 68, 259, 246), (108, 109, 192, 193), (129, 122, 207, 216), (67, 69, 269, 256), (113, 110, 194, 195), (123, 134, 223, 210), (172, 67, 256, 257), (111, 112, 196, 197), (68, 171, 258, 259), (128, 135, 39, 46), (176, 173, 260, 261), (93, 2, 286, 283), (115, 55, 198, 199), (136, 127, 211, 222), (174, 175, 262, 263), (2, 71, 21, 286), (56, 114, 200, 201), (181, 177, 264, 265), (70, 73, 25, 20), (121, 115, 199, 208), (178, 180, 266, 267), (72, 75, 29, 24), (116, 124, 213, 202), (74, 77, 33, 28), (119, 116, 202, 203), (76, 78, 35, 32), (117, 118, 204, 205), (120, 125, 43, 48), (103, 85, 50, 49), (69, 184, 268, 269), (126, 119, 203, 212), (79, 81, 41, 38), (122, 57, 206, 207), (183, 187, 270, 271), (80, 83, 45, 40), (58, 121, 208, 209), (114, 107, 5, 200), (191, 185, 272, 273), (82, 84, 47, 44), (110, 117, 205, 194), (84, 120, 48, 47), (186, 190, 274, 275), (173, 183, 271, 260), (127, 123, 210, 211), (184, 172, 257, 268), (1, 87, 280, 287), (124, 126, 212, 213), (118, 113, 195, 204), (83, 128, 46, 45), (177, 186, 275, 264), (85, 1, 287, 50), (97, 108, 193, 14)])
me_plane_002.polygons.foreach_set('use_smooth', [True] * 216)
me_plane_002.polygons.foreach_set('material_index', [1, 0, 0, 0, 1, 0, 0, 0, 1, 1, 0, 1, 0, 0, 1, 0, 0, 1, 0, 0, 0, 1, 0, 1, 1, 0, 0, 1, 0, 0, 0, 0, 1, 0, 0, 0, 1, 1, 1, 0, 0, 1, 0, 0, 0, 1, 0, 0, 0, 0, 1, 1, 0, 0, 0, 0, 0, 0, 1, 0, 1, 0, 0, 1, 1, 0, 0, 1, 1, 1, 0, 0, 0, 1, 1, 0, 0, 0, 1, 1, 0, 0, 0, 0, 0, 1, 0, 0, 0, 1, 0, 0, 0, 0, 1, 0, 0, 1, 1, 0, 1, 0, 0, 0, 1, 0, 0, 1, 0, 0, 1, 1, 1, 0, 0, 0, 1, 0, 0, 0, 1, 1, 1, 0, 0, 0, 1, 0, 0, 1, 0, 0, 0, 0, 1, 0, 1, 1, 0, 0, 0, 1, 0, 1, 1, 1, 0, 0, 1, 0, 0, 1, 0, 0, 1, 0, 0, 0, 0, 0, 0, 1, 0, 0, 1, 0, 0, 1, 0, 1, 1, 0, 1, 1, 0, 0, 1, 1, 0, 0, 0, 1, 1, 1, 0, 1, 0, 0, 0, 0, 0, 0, 0, 1, 0, 0, 0, 0, 1, 1, 0, 0, 0, 0, 0, 1, 0, 1, 1, 0, 0, 0, 1, 1, 0, 0])
_uv = me_plane_002.uv_layers.new(name='UVMap')
_uv.uv.foreach_set('vector', [0.8401, 0.7561, 0.8401, 1.0, 0.9112, 1.0, 0.9112, 0.7561, 0.0, 0.5061, 0.0, 0.7439, 0.07786, 0.7439, 0.07786, 0.5061, 0.0, 0.7561, 0.0, 1.0, 0.07786, 1.0, 0.07786, 0.7561, 0.2568, 0.7561, 0.2568, 1.0, 0.3279, 1.0, 0.3279, 0.7561, 0.3401, 0.7561, 0.3401, 1.0, 0.4112, 1.0, 0.4112, 0.7561, 0.4235, 0.7561, 0.4235, 1.0, 0.4945, 1.0, 0.4945, 0.7561, 0.5901, 0.7561, 0.5901, 1.0, 0.6612, 1.0, 0.6612, 0.7561, 0.6735, 0.7561, 0.6735, 1.0, 0.7445, 1.0, 0.7445, 0.7561, 0.7568, 0.7561, 0.7568, 1.0, 0.8279, 1.0, 0.8279, 0.7561, 0.8401, 0.5061, 0.8401, 0.7439, 0.9112, 0.7439, 0.9112, 0.5061, 0.9235, 0.5061, 1.0, 0.5061, 1.0, 0.5061, 0.9235, 0.5061, 0.8401, 0.0, 0.8401, 0.2439, 0.9112, 0.2439, 0.9112, 0.0, 0.7568, 0.5061, 0.7568, 0.7439, 0.8279, 0.7439, 0.8279, 0.5061, 0.8401, 0.2561, 0.8401, 0.4939, 0.9112, 0.4939, 0.9112, 0.2561, 0.7568, 0.0, 0.7568, 0.2439, 0.8279, 0.2439, 0.8279, 0.0, 0.7568, 0.2561, 0.7568, 0.4939, 0.8279, 0.4939, 0.8279, 0.2561, 0.6735, 0.0, 0.6735, 0.2439, 0.7445, 0.2439, 0.7445, 0.0, 0.5901, 0.5061, 0.5901, 0.7439, 0.6612, 0.7439, 0.6612, 0.5061, 0.6735, 0.2561, 0.6735, 0.4939, 0.7445, 0.4939, 0.7445, 0.2561, 0.5068, 0.5061, 0.5068, 0.7439, 0.5779, 0.7439, 0.5779, 0.5061, 0.5068, 0.0, 0.5068, 0.2439, 0.5779, 0.2439, 0.5779, 0.0, 0.4235, 0.5061, 0.4235, 0.7439, 0.4945, 0.7439, 0.4945, 0.5061, 0.4235, 0.0, 0.4235, 0.2439, 0.4945, 0.2439, 0.4945, 0.0, 0.3401, 0.5061, 0.3401, 0.7439, 0.4112, 0.7439, 0.4112, 0.5061, 0.4235, 0.2561, 0.4235, 0.4939, 0.4945, 0.4939, 0.4945, 0.2561, 0.3401, 0.0, 0.3401, 0.2439, 0.4112, 0.2439, 0.4112, 0.0, 0.2568, 0.5061, 0.2568, 0.7439, 0.3279, 0.7439, 0.3279, 0.5061, 0.2568, 0.0, 0.2568, 0.2439, 0.3279, 0.2439, 0.3279, 0.0, 0.1735, 0.5061, 0.1735, 0.7439, 0.2445, 0.7439, 0.2445, 0.5061, 0.1735, 0.0, 0.1735, 0.2439, 0.2445, 0.2439, 0.2445, 0.0, 0.09012, 0.5061, 0.09012, 0.7439, 0.1612, 0.7439, 0.1612, 0.5061, 0.09012, 0.0, 0.09012, 0.2439, 0.1612, 0.2439, 0.1612, 0.0, 0.0, 0.2561, 0.0, 0.4939, 0.07786, 0.4939, 0.07786, 0.2561, 0.9235, 0.7561, 0.9235, 1.0, 1.0, 1.0, 1.0, 0.7561, 0.9235, 0.5061, 0.9235, 0.7439, 1.0, 0.7439, 1.0, 0.5061, 0.09012, 0.2561, 0.09012, 0.4939, 0.1612, 0.4939, 0.1612, 0.2561, 0.5901, 0.7439, 0.5901, 0.5061, 0.5901, 0.5061, 0.5901, 0.7439, 0.5901, 0.5061, 0.6612, 0.5061, 0.6612, 0.5061, 0.5901, 0.5061, 0.8401, 1.0, 0.8401, 0.7561, 0.8401, 0.7561, 0.8401, 1.0, 0.7445, 0.7561, 0.7445, 1.0, 0.7445, 1.0, 0.7445, 0.7561, 0.5779, 0.0, 0.5779, 0.2439, 0.5779, 0.2439, 0.5779, 0.0, 0.7568, 1.0, 0.7568, 0.7561, 0.7568, 0.7561, 0.7568, 1.0, 0.07786, 0.7439, 0.0, 0.7439, 0.0, 0.7439, 0.07786, 0.7439, 0.6735, 0.7561, 0.7445, 0.7561, 0.7445, 0.7561, 0.6735, 0.7561, 0.6612, 0.7561, 0.6612, 1.0, 0.6612, 1.0, 0.6612, 0.7561, 0.4945, 0.5061, 0.4945, 0.7439, 0.4945, 0.7439, 0.4945, 0.5061, 0.7445, 0.4939, 0.6735, 0.4939, 0.6735, 0.4939, 0.7445, 0.4939, 0.0, 0.7561, 0.07786, 0.7561, 0.07786, 0.7561, 0.0, 0.7561, 0.5068, 0.7439, 0.5068, 0.5061, 0.5068, 0.5061, 0.5068, 0.7439, 0.6735, 1.0, 0.6735, 0.7561, 0.6735, 0.7561, 0.6735, 1.0, 0.07786, 0.4939, 0.0, 0.4939, 0.0, 0.4939, 0.07786, 0.4939, 0.4945, 0.2561, 0.4945, 0.4939, 0.4945, 0.4939, 0.4945, 0.2561, 0.7445, 0.2439, 0.6735, 0.2439, 0.6735, 0.2439, 0.7445, 0.2439, 0.6735, 0.2561, 0.7445, 0.2561, 0.7445, 0.2561, 0.6735, 0.2561, 0.0, 0.5061, 0.07786, 0.5061, 0.07786, 0.5061, 0.0, 0.5061, 0.4945, 0.0, 0.4945, 0.2439, 0.4945, 0.2439, 0.4945, 0.0, 0.8279, 0.7439, 0.7568, 0.7439, 0.7568, 0.7439, 0.8279, 0.7439, 0.5901, 1.0, 0.5901, 0.7561, 0.5901, 0.7561, 0.5901, 1.0, 0.07786, 0.2439, 0.0, 0.2439, 0.0, 0.2439, 0.07786, 0.2439, 0.5068, 0.2439, 0.5068, 0.0, 0.5068, 0.0, 0.5068, 0.2439, 0.7568, 0.7561, 0.8279, 0.7561, 0.8279, 0.7561, 0.7568, 0.7561, 0.4945, 0.7561, 0.4945, 1.0, 0.4945, 1.0, 0.4945, 0.7561, 0.8279, 0.4939, 0.7568, 0.4939, 0.7568, 0.4939, 0.8279, 0.4939, 0.0, 0.2561, 0.07786, 0.2561, 0.07786, 0.2561, 0.0, 0.2561, 0.4112, 0.5061, 0.4112, 0.7439, 0.4112, 0.7439, 0.4112, 0.5061, 0.7568, 0.5061, 0.8279, 0.5061, 0.8279, 0.5061, 0.7568, 0.5061, 0.1612, 0.7439, 0.09012, 0.7439, 0.09012, 0.7439, 0.1612, 0.7439, 0.4235, 0.7439, 0.4235, 0.5061, 0.4235, 0.5061, 0.4235, 0.7439, 0.8279, 0.2439, 0.7568, 0.2439, 0.7568, 0.2439, 0.8279, 0.2439, 0.4112, 0.7561, 0.4112, 1.0, 0.4112, 1.0, 0.4112, 0.7561, 1.0, 0.5061, 1.0, 0.7439, 1.0, 0.7439, 1.0, 0.5061, 0.7568, 0.2561, 0.8279, 0.2561, 0.8279, 0.2561, 0.7568, 0.2561, 0.1612, 0.4939, 0.09012, 0.4939, 0.09012, 0.4939, 0.1612, 0.4939, 0.4235, 0.4939, 0.4235, 0.2561, 0.4235, 0.2561, 0.4235, 0.4939, 0.9112, 0.7439, 0.8401, 0.7439, 0.8401, 0.7439, 0.9112, 0.7439, 0.4235, 1.0, 0.4235, 0.7561, 0.4235, 0.7561, 0.4235, 1.0, 0.09012, 0.5061, 0.1612, 0.5061, 0.1612, 0.5061, 0.09012, 0.5061, 0.4112, 0.0, 0.4112, 0.2439, 0.4112, 0.2439, 0.4112, 0.0, 0.0, 0.4939, 0.0, 0.2561, 0.0, 0.2561, 0.0, 0.4939, 0.8401, 0.7561, 0.9112, 0.7561, 0.9112, 0.7561, 0.8401, 0.7561, 0.3279, 0.7561, 0.3279, 1.0, 0.3279, 1.0, 0.3279, 0.7561, 0.1612, 0.2439, 0.09012, 0.2439, 0.09012, 0.2439, 0.1612, 0.2439, 0.4235, 0.2439, 0.4235, 0.0, 0.4235, 0.0, 0.4235, 0.2439, 0.0, 0.7439, 0.0, 0.5061, 0.0, 0.5061, 0.0, 0.7439, 0.9112, 0.4939, 0.8401, 0.4939, 0.8401, 0.4939, 0.9112, 0.4939, 0.0, 0.0, 0.07786, 0.0, 0.07786, 0.2439, 0.0, 0.2439, 0.09012, 0.2561, 0.1612, 0.2561, 0.1612, 0.4939, 0.09012, 0.4939, 0.9235, 0.5061, 1.0, 0.5061, 1.0, 0.7439, 0.9235, 0.7439, 0.9235, 0.7561, 1.0, 0.7561, 1.0, 1.0, 0.9235, 1.0, 0.0, 0.2561, 0.07786, 0.2561, 0.07786, 0.4939, 0.0, 0.4939, 0.09012, 0.0, 0.1612, 0.0, 0.1612, 0.2439, 0.09012, 0.2439, 0.09012, 0.5061, 0.1612, 0.5061, 0.1612, 0.7439, 0.09012, 0.7439, 0.1735, 0.0, 0.2445, 0.0, 0.2445, 0.2439, 0.1735, 0.2439, 0.1735, 0.5061, 0.2445, 0.5061, 0.2445, 0.7439, 0.1735, 0.7439, 0.2568, 0.0, 0.3279, 0.0, 0.3279, 0.2439, 0.2568, 0.2439, 0.2568, 0.5061, 0.3279, 0.5061, 0.3279, 0.7439, 0.2568, 0.7439, 0.3401, 0.0, 0.4112, 0.0, 0.4112, 0.2439, 0.3401, 0.2439, 0.4235, 0.2561, 0.4945, 0.2561, 0.4945, 0.4939, 0.4235, 0.4939, 0.3401, 0.5061, 0.4112, 0.5061, 0.4112, 0.7439, 0.3401, 0.7439, 0.4235, 0.0, 0.4945, 0.0, 0.4945, 0.2439, 0.4235, 0.2439, 0.4235, 0.5061, 0.4945, 0.5061, 0.4945, 0.7439, 0.4235, 0.7439, 0.5068, 0.0, 0.5779, 0.0, 0.5779, 0.2439, 0.5068, 0.2439, 0.5068, 0.5061, 0.5779, 0.5061, 0.5779, 0.7439, 0.5068, 0.7439, 0.6735, 0.2561, 0.7445, 0.2561, 0.7445, 0.4939, 0.6735, 0.4939, 0.5901, 0.5061, 0.6612, 0.5061, 0.6612, 0.7439, 0.5901, 0.7439, 0.6735, 0.0, 0.7445, 0.0, 0.7445, 0.2439, 0.6735, 0.2439, 0.7568, 0.2561, 0.8279, 0.2561, 0.8279, 0.4939, 0.7568, 0.4939, 0.7568, 0.0, 0.8279, 0.0, 0.8279, 0.2439, 0.7568, 0.2439, 0.8401, 0.2561, 0.9112, 0.2561, 0.9112, 0.4939, 0.8401, 0.4939, 0.7568, 0.5061, 0.8279, 0.5061, 0.8279, 0.7439, 0.7568, 0.7439, 0.8401, 0.0, 0.9112, 0.0, 0.9112, 0.2439, 0.8401, 0.2439, 0.8401, 0.5061, 0.9112, 0.5061, 0.9112, 0.7439, 0.8401, 0.7439, 0.7568, 0.7561, 0.8279, 0.7561, 0.8279, 1.0, 0.7568, 1.0, 0.6735, 0.7561, 0.7445, 0.7561, 0.7445, 1.0, 0.6735, 1.0, 0.5901, 0.7561, 0.6612, 0.7561, 0.6612, 1.0, 0.5901, 1.0, 0.4235, 0.7561, 0.4945, 0.7561, 0.4945, 1.0, 0.4235, 1.0, 0.3401, 0.7561, 0.4112, 0.7561, 0.4112, 1.0, 0.3401, 1.0, 0.2568, 0.7561, 0.3279, 0.7561, 0.3279, 1.0, 0.2568, 1.0, 0.0, 0.7561, 0.07786, 0.7561, 0.07786, 1.0, 0.0, 1.0, 0.0, 0.5061, 0.07786, 0.5061, 0.07786, 0.7439, 0.0, 0.7439, 0.8401, 0.7561, 0.9112, 0.7561, 0.9112, 1.0, 0.8401, 1.0, 0.0, 0.0, 0.0, 0.2439, 0.07786, 0.2439, 0.07786, 0.0, 0.8279, 0.7561, 0.8279, 1.0, 0.8279, 1.0, 0.8279, 0.7561, 0.5901, 0.7561, 0.6612, 0.7561, 0.6612, 0.7561, 0.5901, 0.7561, 0.5779, 0.5061, 0.5779, 0.7439, 0.5779, 0.7439, 0.5779, 0.5061, 0.9235, 1.0, 0.9235, 0.7561, 0.9235, 0.7561, 0.9235, 1.0, 0.6612, 0.7439, 0.5901, 0.7439, 0.5901, 0.7439, 0.6612, 0.7439, 0.6735, 0.2439, 0.6735, 0.0, 0.6735, 0.0, 0.6735, 0.2439, 0.9235, 0.7561, 1.0, 0.7561, 1.0, 0.7561, 0.9235, 0.7561, 0.9112, 0.7561, 0.9112, 1.0, 0.9112, 1.0, 0.9112, 0.7561, 0.5779, 0.2439, 0.5068, 0.2439, 0.5068, 0.2439, 0.5779, 0.2439, 1.0, 0.7439, 0.9235, 0.7439, 0.9235, 0.7439, 1.0, 0.7439, 0.5068, 0.5061, 0.5779, 0.5061, 0.5779, 0.5061, 0.5068, 0.5061, 0.6735, 0.4939, 0.6735, 0.2561, 0.6735, 0.2561, 0.6735, 0.4939, 0.0, 0.2439, 0.0, 0.0, 0.0, 0.0, 0.0, 0.2439, 0.09012, 0.2439, 0.09012, 0.0, 0.09012, 0.0, 0.09012, 0.2439, 0.0, 0.0, 0.07786, 0.0, 0.07786, 0.0, 0.0, 0.0, 0.07786, 0.0, 0.07786, 0.2439, 0.07786, 0.2439, 0.07786, 0.0, 0.09012, 0.0, 0.1612, 0.0, 0.1612, 0.0, 0.09012, 0.0, 0.09012, 0.4939, 0.09012, 0.2561, 0.09012, 0.2561, 0.09012, 0.4939, 0.5779, 0.7439, 0.5068, 0.7439, 0.5068, 0.7439, 0.5779, 0.7439, 0.6612, 0.5061, 0.6612, 0.7439, 0.6612, 0.7439, 0.6612, 0.5061, 0.1735, 0.0, 0.2445, 0.0, 0.2445, 0.0, 0.1735, 0.0, 0.07786, 0.2561, 0.07786, 0.4939, 0.07786, 0.4939, 0.07786, 0.2561, 0.4235, 0.2561, 0.4945, 0.2561, 0.4945, 0.2561, 0.4235, 0.2561, 0.2568, 0.0, 0.3279, 0.0, 0.3279, 0.0, 0.2568, 0.0, 0.09012, 0.7439, 0.09012, 0.5061, 0.09012, 0.5061, 0.09012, 0.7439, 0.4945, 0.2439, 0.4235, 0.2439, 0.4235, 0.2439, 0.4945, 0.2439, 0.7568, 0.2439, 0.7568, 0.0, 0.7568, 0.0, 0.7568, 0.2439, 0.3401, 0.0, 0.4112, 0.0, 0.4112, 0.0, 0.3401, 0.0, 0.07786, 0.5061, 0.07786, 0.7439, 0.07786, 0.7439, 0.07786, 0.5061, 0.4235, 0.5061, 0.4945, 0.5061, 0.4945, 0.5061, 0.4235, 0.5061, 0.7445, 0.0, 0.7445, 0.2439, 0.7445, 0.2439, 0.7445, 0.0, 0.4235, 0.0, 0.4945, 0.0, 0.4945, 0.0, 0.4235, 0.0, 0.4945, 0.4939, 0.4235, 0.4939, 0.4235, 0.4939, 0.4945, 0.4939, 0.7568, 0.4939, 0.7568, 0.2561, 0.7568, 0.2561, 0.7568, 0.4939, 0.5068, 0.0, 0.5779, 0.0, 0.5779, 0.0, 0.5068, 0.0, 0.1735, 0.2439, 0.1735, 0.0, 0.1735, 0.0, 0.1735, 0.2439, 0.4235, 0.7561, 0.4945, 0.7561, 0.4945, 0.7561, 0.4235, 0.7561, 0.7445, 0.2561, 0.7445, 0.4939, 0.7445, 0.4939, 0.7445, 0.2561, 0.1612, 0.0, 0.1612, 0.2439, 0.1612, 0.2439, 0.1612, 0.0, 0.4945, 0.7439, 0.4235, 0.7439, 0.4235, 0.7439, 0.4945, 0.7439, 0.7568, 0.7439, 0.7568, 0.5061, 0.7568, 0.5061, 0.7568, 0.7439, 0.6735, 0.0, 0.7445, 0.0, 0.7445, 0.0, 0.6735, 0.0, 0.7568, 0.0, 0.8279, 0.0, 0.8279, 0.0, 0.7568, 0.0, 0.1612, 0.2561, 0.1612, 0.4939, 0.1612, 0.4939, 0.1612, 0.2561, 0.4112, 0.2439, 0.3401, 0.2439, 0.3401, 0.2439, 0.4112, 0.2439, 0.8401, 0.0, 0.9112, 0.0, 0.9112, 0.0, 0.8401, 0.0, 0.1735, 0.7439, 0.1735, 0.5061, 0.1735, 0.5061, 0.1735, 0.7439, 0.3401, 0.5061, 0.4112, 0.5061, 0.4112, 0.5061, 0.3401, 0.5061, 0.8401, 0.2439, 0.8401, 0.0, 0.8401, 0.0, 0.8401, 0.2439, 0.1612, 0.5061, 0.1612, 0.7439, 0.1612, 0.7439, 0.1612, 0.5061, 0.8279, 0.0, 0.8279, 0.2439, 0.8279, 0.2439, 0.8279, 0.0, 0.3401, 0.7561, 0.4112, 0.7561, 0.4112, 0.7561, 0.3401, 0.7561, 0.8401, 0.4939, 0.8401, 0.2561, 0.8401, 0.2561, 0.8401, 0.4939, 1.0, 0.7561, 1.0, 1.0, 1.0, 1.0, 1.0, 0.7561, 0.2568, 0.2439, 0.2568, 0.0, 0.2568, 0.0, 0.2568, 0.2439, 0.4112, 0.7439, 0.3401, 0.7439, 0.3401, 0.7439, 0.4112, 0.7439, 0.8279, 0.2561, 0.8279, 0.4939, 0.8279, 0.4939, 0.8279, 0.2561, 1.0, 1.0, 0.9235, 1.0, 0.9235, 1.0, 1.0, 1.0, 0.2445, 0.0, 0.2445, 0.2439, 0.2445, 0.2439, 0.2445, 0.0, 0.8401, 0.7439, 0.8401, 0.5061, 0.8401, 0.5061, 0.8401, 0.7439, 0.9112, 1.0, 0.8401, 1.0, 0.8401, 1.0, 0.9112, 1.0, 0.3279, 0.2439, 0.2568, 0.2439, 0.2568, 0.2439, 0.3279, 0.2439, 0.8279, 0.5061, 0.8279, 0.7439, 0.8279, 0.7439, 0.8279, 0.5061, 0.8279, 1.0, 0.7568, 1.0, 0.7568, 1.0, 0.8279, 1.0, 0.2568, 0.5061, 0.3279, 0.5061, 0.3279, 0.5061, 0.2568, 0.5061, 0.7445, 1.0, 0.6735, 1.0, 0.6735, 1.0, 0.7445, 1.0, 0.2568, 0.7439, 0.2568, 0.5061, 0.2568, 0.5061, 0.2568, 0.7439, 0.6612, 1.0, 0.5901, 1.0, 0.5901, 1.0, 0.6612, 1.0, 0.2445, 0.5061, 0.2445, 0.7439, 0.2445, 0.7439, 0.2445, 0.5061, 0.2568, 0.7561, 0.3279, 0.7561, 0.3279, 0.7561, 0.2568, 0.7561, 0.07786, 0.7561, 0.07786, 1.0, 0.07786, 1.0, 0.07786, 0.7561, 0.9112, 0.0, 0.9112, 0.2439, 0.9112, 0.2439, 0.9112, 0.0, 0.3279, 0.7439, 0.2568, 0.7439, 0.2568, 0.7439, 0.3279, 0.7439, 0.4945, 1.0, 0.4235, 1.0, 0.4235, 1.0, 0.4945, 1.0, 0.3401, 0.2439, 0.3401, 0.0, 0.3401, 0.0, 0.3401, 0.2439, 0.9112, 0.2561, 0.9112, 0.4939, 0.9112, 0.4939, 0.9112, 0.2561, 0.4112, 1.0, 0.3401, 1.0, 0.3401, 1.0, 0.4112, 1.0, 0.3279, 0.0, 0.3279, 0.2439, 0.3279, 0.2439, 0.3279, 0.0, 0.2445, 0.2439, 0.1735, 0.2439, 0.1735, 0.2439, 0.2445, 0.2439, 0.9235, 0.7439, 0.9235, 0.5061, 0.9235, 0.5061, 0.9235, 0.7439, 0.3279, 1.0, 0.2568, 1.0, 0.2568, 1.0, 0.3279, 1.0, 0.1735, 0.5061, 0.2445, 0.5061, 0.2445, 0.5061, 0.1735, 0.5061, 0.2568, 1.0, 0.2568, 0.7561, 0.2568, 0.7561, 0.2568, 1.0, 0.9112, 0.5061, 0.9112, 0.7439, 0.9112, 0.7439, 0.9112, 0.5061, 0.8401, 0.2561, 0.9112, 0.2561, 0.9112, 0.2561, 0.8401, 0.2561, 0.3401, 0.7439, 0.3401, 0.5061, 0.3401, 0.5061, 0.3401, 0.7439, 0.9112, 0.2439, 0.8401, 0.2439, 0.8401, 0.2439, 0.9112, 0.2439, 0.0, 1.0, 0.0, 0.7561, 0.0, 0.7561, 0.0, 1.0, 0.3279, 0.5061, 0.3279, 0.7439, 0.3279, 0.7439, 0.3279, 0.5061, 0.2445, 0.7439, 0.1735, 0.7439, 0.1735, 0.7439, 0.2445, 0.7439, 0.3401, 1.0, 0.3401, 0.7561, 0.3401, 0.7561, 0.3401, 1.0, 0.8401, 0.5061, 0.9112, 0.5061, 0.9112, 0.5061, 0.8401, 0.5061, 0.07786, 1.0, 0.0, 1.0, 0.0, 1.0, 0.07786, 1.0, 0.09012, 0.2561, 0.1612, 0.2561, 0.1612, 0.2561, 0.09012, 0.2561])
me_plane_002.materials.append(mat_material_001)
me_plane_002.materials.append(mat_material_002)
me_plane_002.update()
me_plane_003 = bpy.data.meshes.new('Plane.003')
me_plane_003.from_pydata([(-1.591, -0.5107, 0.0), (1.591, -0.5107, 0.0), (-1.591, 0.5107, 0.0), (1.591, 0.5107, 0.0), (-1.591, 0.5107, 4.877), (-1.591, -0.5107, 4.877), (1.591, -0.5107, 4.877), (1.591, 0.5107, 4.877)], [], [(0, 2, 3, 1), (5, 6, 7, 4), (3, 2, 4, 7), (0, 1, 6, 5), (1, 3, 7, 6), (2, 0, 5, 4)])
_uv = me_plane_003.uv_layers.new(name='UVMap')
_uv.uv.foreach_set('vector', [0.0, 0.0, 0.0, 1.0, 1.0, 1.0, 1.0, 0.0, 0.0, 0.0, 1.0, 0.0, 1.0, 1.0, 0.0, 1.0, 1.0, 1.0, 0.0, 1.0, 0.0, 1.0, 1.0, 1.0, 0.0, 0.0, 1.0, 0.0, 1.0, 0.0, 0.0, 0.0, 1.0, 0.0, 1.0, 1.0, 1.0, 1.0, 1.0, 0.0, 0.0, 1.0, 0.0, 0.0, 0.0, 0.0, 0.0, 1.0])
me_plane_003.materials.append(mat_material_003)
me_plane_003.update()
me_plane_004 = bpy.data.meshes.new('Plane.004')
me_plane_004.from_pydata([(-12.43, -9.0, 2.356), (-7.691, -9.0, 0.7931), (-2.909, -9.0, -0.01018), (1.663, -9.0, -0.01018), (6.024, -9.0, 0.7931), (10.43, -9.0, 2.356), (10.43, 9.0, 2.356), (6.024, 9.0, 0.7931), (1.663, 9.0, -0.01018), (-2.909, 9.0, -0.01018), (-7.691, 9.0, 0.7931), (-12.43, 9.0, 2.356), (10.41, -7.906, 4.353), (-12.45, 7.906, 4.353), (-12.45, -7.906, 4.353), (-7.706, -7.906, 2.79), (-2.924, -7.906, 1.987), (1.647, -7.906, 1.987), (6.008, -7.906, 2.79), (10.41, 7.906, 4.353), (6.008, 7.906, 2.79), (1.647, 7.906, 1.987), (-2.924, 7.906, 1.987), (-7.706, 7.906, 2.79), (-12.43, -9.0, 2.356), (-17.08, -4.145, 5.289), (-13.87, -8.762, 3.262), (-15.17, -8.073, 4.08), (-16.19, -6.999, 4.728), (-16.86, -5.645, 5.145), (14.92, -4.145, 5.289), (10.43, -9.0, 2.356), (14.7, -5.645, 5.145), (14.06, -6.999, 4.728), (13.07, -8.073, 4.08), (11.81, -8.762, 3.262), (-17.08, 4.145, 5.289), (-12.43, 9.0, 2.356), (-16.86, 5.645, 5.145), (-16.19, 6.999, 4.728), (-15.17, 8.073, 4.08), (-13.87, 8.762, 3.262), (10.43, 9.0, 2.356), (14.92, 4.145, 5.289), (11.81, 8.762, 3.262), (13.07, 8.073, 4.08), (14.06, 6.999, 4.728), (14.7, 5.645, 5.145), (-12.32, 7.916, 4.272), (-16.17, 4.048, 6.702), (-13.62, 7.7, 5.096), (-14.67, 7.143, 5.757), (-15.48, 6.297, 6.268), (-15.99, 5.264, 6.586), (-16.17, -4.048, 6.702), (-12.32, -7.916, 4.272), (-15.99, -5.264, 6.586), (-15.48, -6.297, 6.268), (-14.67, -7.143, 5.757), (-13.62, -7.7, 5.096), (10.28, -7.917, 4.268), (13.99, -4.05, 6.687), (11.54, -7.702, 5.088), (12.54, -7.149, 5.743), (13.32, -6.307, 6.252), (13.81, -5.272, 6.57), (13.99, 4.05, 6.687), (10.28, 7.917, 4.268), (13.81, 5.272, 6.57), (13.32, 6.307, 6.252), (12.54, 7.149, 5.743), (11.54, 7.702, 5.088), (-12.45, -9.0, 4.353), (-7.706, -9.0, 2.79), (-2.924, -9.0, 1.987), (1.647, -9.0, 1.987), (6.008, -9.0, 2.79), (10.41, -9.0, 4.353), (10.41, 9.0, 4.353), (6.008, 9.0, 2.79), (1.647, 9.0, 1.987), (-2.924, 9.0, 1.987), (-7.706, 9.0, 2.79), (-12.45, 9.0, 4.353), (10.41, 9.0, 4.353), (11.8, 8.762, 5.259), (13.05, 8.073, 6.077), (14.04, 6.999, 6.725), (14.68, 5.645, 7.142), (14.9, 4.145, 7.286), (11.8, -8.762, 5.259), (10.41, -9.0, 4.353), (13.05, -8.073, 6.077), (14.04, -6.999, 6.725), (14.68, -5.645, 7.142), (14.9, -4.145, 7.286), (-17.1, 4.145, 7.286), (-16.87, 5.645, 7.142), (-16.21, 6.999, 6.725), (-15.18, 8.073, 6.077), (-13.88, 8.762, 5.259), (-12.45, 9.0, 4.353), (-16.87, -5.645, 7.142), (-17.1, -4.145, 7.286), (-16.21, -6.999, 6.725), (-15.18, -8.073, 6.077), (-13.88, -8.762, 5.259), (-12.45, -9.0, 4.353), (-12.44, -7.906, 3.586), (-12.44, 7.906, 3.586), (-7.7, -7.906, 2.023), (-7.7, 7.906, 2.023), (-2.918, -7.906, 1.22), (-2.918, 7.906, 1.22), (1.653, -7.906, 1.22), (1.653, 7.906, 1.22), (6.014, -7.906, 2.023), (6.014, 7.906, 2.023), (10.42, -7.906, 3.586), (10.42, 7.906, 3.586), (10.29, 7.917, 3.501), (11.54, 7.702, 4.321), (12.55, 7.149, 4.976), (13.32, 6.307, 5.485), (13.81, 5.272, 5.804), (13.99, 4.05, 5.92), (11.54, -7.702, 4.321), (10.29, -7.917, 3.501), (12.55, -7.149, 4.976), (13.32, -6.307, 5.485), (13.81, -5.272, 5.804), (13.99, -4.05, 5.92), (-16.17, 4.048, 5.935), (-15.98, 5.264, 5.819), (-15.48, 6.297, 5.501), (-14.67, 7.143, 4.99), (-13.62, 7.7, 4.329), (-12.31, 7.916, 3.505), (-15.98, -5.264, 5.819), (-16.17, -4.048, 5.935), (-15.48, -6.297, 5.501), (-14.67, -7.143, 4.99), (-13.62, -7.7, 4.329), (-12.31, -7.916, 3.505)], [], [(30, 43, 89, 95), (24, 0, 72, 107), (0, 11, 10, 1), (1, 10, 9, 2), (2, 9, 8, 3), (3, 8, 7, 4), (4, 7, 6, 5), (70, 71, 121, 122), (48, 50, 136, 137), (71, 67, 120, 121), (50, 51, 135, 136), (23, 13, 109, 111), (51, 52, 134, 135), (11, 37, 101, 83), (67, 19, 119, 120), (42, 6, 78, 84), (6, 7, 79, 78), (5, 31, 91, 77), (7, 8, 80, 79), (0, 1, 73, 72), (8, 9, 81, 80), (1, 2, 74, 73), (9, 10, 82, 81), (2, 3, 75, 74), (24, 26, 27, 28, 29, 25, 36, 38, 39, 40, 41, 37, 11, 0), (10, 11, 83, 82), (3, 4, 76, 75), (5, 6, 42, 44, 45, 46, 47, 43, 30, 32, 33, 34, 35, 31), (4, 5, 77, 76), (42, 84, 85, 44), (44, 85, 86, 45), (45, 86, 87, 46), (46, 87, 88, 47), (47, 88, 89, 43), (91, 31, 35, 90), (90, 35, 34, 92), (92, 34, 33, 93), (93, 33, 32, 94), (94, 32, 30, 95), (36, 96, 97, 38), (38, 97, 98, 39), (39, 98, 99, 40), (40, 99, 100, 41), (41, 100, 101, 37), (103, 25, 29, 102), (102, 29, 28, 104), (104, 28, 27, 105), (105, 27, 26, 106), (106, 26, 24, 107), (36, 25, 103, 96), (15, 14, 72, 73), (16, 15, 73, 74), (17, 16, 74, 75), (18, 17, 75, 76), (12, 18, 76, 77), (20, 19, 78, 79), (21, 20, 79, 80), (22, 21, 80, 81), (23, 22, 81, 82), (13, 23, 82, 83), (67, 71, 85, 84), (71, 70, 86, 85), (70, 69, 87, 86), (69, 68, 88, 87), (68, 66, 89, 88), (62, 60, 91, 90), (63, 62, 90, 92), (64, 63, 92, 93), (65, 64, 93, 94), (61, 65, 94, 95), (49, 53, 97, 96), (53, 52, 98, 97), (52, 51, 99, 98), (51, 50, 100, 99), (50, 48, 101, 100), (56, 54, 103, 102), (57, 56, 102, 104), (58, 57, 104, 105), (59, 58, 105, 106), (55, 59, 106, 107), (54, 49, 96, 103), (14, 55, 107, 72), (60, 12, 77, 91), (66, 61, 95, 89), (48, 13, 83, 101), (19, 67, 84, 78), (118, 127, 126, 128, 129, 130, 131, 125, 124, 123, 122, 121, 120, 119), (108, 110, 111, 109), (110, 112, 113, 111), (112, 114, 115, 113), (114, 116, 117, 115), (116, 118, 119, 117), (139, 138, 140, 141, 142, 143, 108, 109, 137, 136, 135, 134, 133, 132), (54, 56, 138, 139), (69, 70, 122, 123), (56, 57, 140, 138), (68, 69, 123, 124), (14, 15, 110, 108), (57, 58, 141, 140), (66, 68, 124, 125), (15, 16, 112, 110), (58, 59, 142, 141), (60, 62, 126, 127), (16, 17, 114, 112), (59, 55, 143, 142), (62, 63, 128, 126), (17, 18, 116, 114), (49, 54, 139, 132), (63, 64, 129, 128), (18, 12, 118, 116), (55, 14, 108, 143), (64, 65, 130, 129), (19, 20, 117, 119), (12, 60, 127, 118), (65, 61, 131, 130), (20, 21, 115, 117), (61, 66, 125, 131), (53, 49, 132, 133), (21, 22, 113, 115), (13, 48, 137, 109), (52, 53, 133, 134), (22, 23, 111, 113)])
me_plane_004.polygons.foreach_set('use_smooth', [True] * 122)
me_plane_004.polygons.foreach_set('material_index', [0, 0, 0, 0, 0, 0, 0, 0, 0, 0, 0, 0, 0, 0, 0, 0, 0, 0, 0, 0, 0, 0, 0, 0, 0, 0, 0, 0, 0, 0, 0, 0, 0, 0, 0, 0, 0, 0, 0, 0, 0, 0, 0, 0, 0, 0, 0, 0, 0, 0, 0, 0, 0, 0, 0, 0, 0, 0, 0, 0, 0, 0, 0, 0, 0, 0, 0, 0, 0, 0, 0, 0, 0, 0, 0, 0, 0, 0, 0, 0, 0, 0, 0, 0, 0, 0, 1, 1, 1, 1, 1, 1, 1, 0, 0, 0, 0, 0, 0, 0, 0, 0, 0, 0, 0, 0, 0, 0, 0, 0, 0, 0, 0, 0, 0, 0, 0, 0, 0, 0, 0, 0])
_uv = me_plane_004.uv_layers.new(name='UVMap')
_uv.uv.foreach_set('vector', [1.0, 0.2697, 1.0, 0.7303, 1.0, 0.7303, 1.0, 0.2697, 0.1429, 0.0, 0.1429, 0.0, 0.1429, 0.0, 0.1429, 0.0, 0.1429, 0.0, 0.1429, 1.0, 0.2857, 1.0, 0.2857, 0.0, 0.2857, 0.0, 0.2857, 1.0, 0.4286, 1.0, 0.4286, 0.0, 0.4286, 0.0, 0.4286, 1.0, 0.5714, 1.0, 0.5714, 0.0, 0.5714, 0.0, 0.5714, 1.0, 0.7143, 1.0, 0.7143, 0.0, 0.7143, 0.0, 0.7143, 1.0, 0.8571, 1.0, 0.8571, 0.0, 0.9279, 0.911, 0.8937, 0.9351, 0.8937, 0.9351, 0.9279, 0.911, 0.1469, 0.9393, 0.106, 0.9351, 0.106, 0.9351, 0.1469, 0.9393, 0.8937, 0.9351, 0.8529, 0.9393, 0.8529, 0.9393, 0.8937, 0.9351, 0.106, 0.9351, 0.07142, 0.9109, 0.07142, 0.9109, 0.106, 0.9351, 0.2857, 0.9392, 0.1429, 0.9392, 0.1429, 0.9392, 0.2857, 0.9392, 0.07142, 0.9109, 0.04185, 0.8557, 0.04185, 0.8557, 0.07142, 0.9109, 0.1429, 1.0, 0.1429, 1.0, 0.1429, 1.0, 0.1429, 1.0, 0.8529, 0.9393, 0.8571, 0.9392, 0.8571, 0.9392, 0.8529, 0.9393, 0.8571, 1.0, 0.8571, 1.0, 0.8571, 1.0, 0.8571, 1.0, 0.8571, 1.0, 0.7143, 1.0, 0.7143, 1.0, 0.8571, 1.0, 0.8571, 0.0, 0.8571, 0.0, 0.8571, 0.0, 0.8571, 0.0, 0.7143, 1.0, 0.5714, 1.0, 0.5714, 1.0, 0.7143, 1.0, 0.1429, 0.0, 0.2857, 0.0, 0.2857, 0.0, 0.1429, 0.0, 0.5714, 1.0, 0.4286, 1.0, 0.4286, 1.0, 0.5714, 1.0, 0.2857, 0.0, 0.4286, 0.0, 0.4286, 0.0, 0.2857, 0.0, 0.4286, 1.0, 0.2857, 1.0, 0.2857, 1.0, 0.4286, 1.0, 0.4286, 0.0, 0.5714, 0.0, 0.5714, 0.0, 0.4286, 0.0, 0.1429, 0.0, 0.09871, 0.0044, 0.05889, 0.01717, 0.009094, 0.1112, 0.002331, 0.1864, 0.0, 0.2697, 0.0, 0.7303, 0.002331, 0.8136, 0.009094, 0.8888, 0.05889, 0.9828, 0.09871, 0.9956, 0.1429, 1.0, 0.1429, 1.0, 0.1429, 0.0, 0.2857, 1.0, 0.1429, 1.0, 0.1429, 1.0, 0.2857, 1.0, 0.5714, 0.0, 0.7143, 0.0, 0.7143, 0.0, 0.5714, 0.0, 0.8571, 0.0, 0.8571, 1.0, 0.8571, 1.0, 0.9013, 0.9956, 0.9411, 0.9828, 0.9909, 0.8888, 0.9977, 0.8136, 1.0, 0.7303, 1.0, 0.2697, 0.9977, 0.1864, 0.9909, 0.1112, 0.9411, 0.01717, 0.9013, 0.0044, 0.8571, 0.0, 0.7143, 0.0, 0.8571, 0.0, 0.8571, 0.0, 0.7143, 0.0, 0.8571, 1.0, 0.8571, 1.0, 0.9013, 0.9956, 0.9013, 0.9956, 0.9013, 0.9956, 0.9013, 0.9956, 0.9411, 0.9828, 0.9411, 0.9828, 0.9411, 0.9828, 0.9411, 0.9828, 0.9909, 0.8888, 0.9909, 0.8888, 0.9909, 0.8888, 0.9909, 0.8888, 0.9977, 0.8136, 0.9977, 0.8136, 0.9977, 0.8136, 0.9977, 0.8136, 1.0, 0.7303, 1.0, 0.7303, 0.8571, 0.0, 0.8571, 0.0, 0.9013, 0.0044, 0.9013, 0.0044, 0.9013, 0.0044, 0.9013, 0.0044, 0.9411, 0.01717, 0.9411, 0.01717, 0.9411, 0.01717, 0.9411, 0.01717, 0.9909, 0.1112, 0.9909, 0.1112, 0.9909, 0.1112, 0.9909, 0.1112, 0.9977, 0.1864, 0.9977, 0.1864, 0.9977, 0.1864, 0.9977, 0.1864, 1.0, 0.2697, 1.0, 0.2697, 0.0, 0.7303, 0.0, 0.7303, 0.002331, 0.8136, 0.002331, 0.8136, 0.002331, 0.8136, 0.002331, 0.8136, 0.009094, 0.8888, 0.009094, 0.8888, 0.009094, 0.8888, 0.009094, 0.8888, 0.05889, 0.9828, 0.05889, 0.9828, 0.05889, 0.9828, 0.05889, 0.9828, 0.09871, 0.9956, 0.09871, 0.9956, 0.09871, 0.9956, 0.09871, 0.9956, 0.1429, 1.0, 0.1429, 1.0, 0.0, 0.2697, 0.0, 0.2697, 0.002331, 0.1864, 0.002331, 0.1864, 0.002331, 0.1864, 0.002331, 0.1864, 0.009094, 0.1112, 0.009094, 0.1112, 0.009094, 0.1112, 0.009094, 0.1112, 0.05889, 0.01717, 0.05889, 0.01717, 0.05889, 0.01717, 0.05889, 0.01717, 0.09871, 0.0044, 0.09871, 0.0044, 0.09871, 0.0044, 0.09871, 0.0044, 0.1429, 0.0, 0.1429, 0.0, 0.0, 0.7303, 0.0, 0.2697, 0.0, 0.2697, 0.0, 0.7303, 0.2857, 0.0608, 0.1429, 0.0608, 0.1429, 0.0, 0.2857, 0.0, 0.4286, 0.0608, 0.2857, 0.0608, 0.2857, 0.0, 0.4286, 0.0, 0.5714, 0.0608, 0.4286, 0.0608, 0.4286, 0.0, 0.5714, 0.0, 0.7143, 0.0608, 0.5714, 0.0608, 0.5714, 0.0, 0.7143, 0.0, 0.8571, 0.0608, 0.7143, 0.0608, 0.7143, 0.0, 0.8571, 0.0, 0.7143, 0.9392, 0.8571, 0.9392, 0.8571, 1.0, 0.7143, 1.0, 0.5714, 0.9392, 0.7143, 0.9392, 0.7143, 1.0, 0.5714, 1.0, 0.4286, 0.9392, 0.5714, 0.9392, 0.5714, 1.0, 0.4286, 1.0, 0.2857, 0.9392, 0.4286, 0.9392, 0.4286, 1.0, 0.2857, 1.0, 0.1429, 0.9392, 0.2857, 0.9392, 0.2857, 1.0, 0.1429, 1.0, 0.8529, 0.9393, 0.8937, 0.9351, 0.9013, 0.9956, 0.8571, 1.0, 0.8937, 0.9351, 0.9279, 0.911, 0.9411, 0.9828, 0.9013, 0.9956, 0.9279, 0.911, 0.9573, 0.8562, 0.9909, 0.8888, 0.9411, 0.9828, 0.9573, 0.8562, 0.9701, 0.7946, 0.9977, 0.8136, 0.9909, 0.8888, 0.9701, 0.7946, 0.9726, 0.7258, 1.0, 0.7303, 0.9977, 0.8136, 0.8937, 0.06491, 0.8529, 0.06072, 0.8571, 0.0, 0.9013, 0.0044, 0.9279, 0.08899, 0.8937, 0.06491, 0.9013, 0.0044, 0.9411, 0.01717, 0.9573, 0.1438, 0.9279, 0.08899, 0.9411, 0.01717, 0.9909, 0.1112, 0.9701, 0.2054, 0.9573, 0.1438, 0.9909, 0.1112, 0.9977, 0.1864, 0.9726, 0.2742, 0.9701, 0.2054, 0.9977, 0.1864, 1.0, 0.2697, 0.02666, 0.7257, 0.02912, 0.7941, 0.002331, 0.8136, 0.0, 0.7303, 0.02912, 0.7941, 0.04185, 0.8557, 0.009094, 0.8888, 0.002331, 0.8136, 0.04185, 0.8557, 0.07142, 0.9109, 0.05889, 0.9828, 0.009094, 0.8888, 0.07142, 0.9109, 0.106, 0.9351, 0.09871, 0.9956, 0.05889, 0.9828, 0.106, 0.9351, 0.1469, 0.9393, 0.1429, 1.0, 0.09871, 0.9956, 0.02912, 0.2059, 0.02666, 0.2743, 0.0, 0.2697, 0.002331, 0.1864, 0.04185, 0.1443, 0.02912, 0.2059, 0.002331, 0.1864, 0.009094, 0.1112, 0.07142, 0.08911, 0.04185, 0.1443, 0.009094, 0.1112, 0.05889, 0.01717, 0.106, 0.06491, 0.07142, 0.08911, 0.05889, 0.01717, 0.09871, 0.0044, 0.1469, 0.06072, 0.106, 0.06491, 0.09871, 0.0044, 0.1429, 0.0, 0.02666, 0.2743, 0.02666, 0.7257, 0.0, 0.7303, 0.0, 0.2697, 0.1429, 0.0608, 0.1469, 0.06072, 0.1429, 0.0, 0.1429, 0.0, 0.8529, 0.06072, 0.8571, 0.0608, 0.8571, 0.0, 0.8571, 0.0, 0.9726, 0.7258, 0.9726, 0.2742, 1.0, 0.2697, 1.0, 0.7303, 0.1469, 0.9393, 0.1429, 0.9392, 0.1429, 1.0, 0.1429, 1.0, 0.8571, 0.9392, 0.8529, 0.9393, 0.8571, 1.0, 0.8571, 1.0, 0.8571, 0.0608, 0.8529, 0.06072, 0.8937, 0.06491, 0.9279, 0.08899, 0.9573, 0.1438, 0.9701, 0.2054, 0.9726, 0.2742, 0.9726, 0.7258, 0.9701, 0.7946, 0.9573, 0.8562, 0.9279, 0.911, 0.8937, 0.9351, 0.8529, 0.9393, 0.8571, 0.9392, 0.1429, 0.0608, 0.2857, 0.0608, 0.2857, 0.9392, 0.1429, 0.9392, 0.2857, 0.0608, 0.4286, 0.0608, 0.4286, 0.9392, 0.2857, 0.9392, 0.4286, 0.0608, 0.5714, 0.0608, 0.5714, 0.9392, 0.4286, 0.9392, 0.5714, 0.0608, 0.7143, 0.0608, 0.7143, 0.9392, 0.5714, 0.9392, 0.7143, 0.0608, 0.8571, 0.0608, 0.8571, 0.9392, 0.7143, 0.9392, 0.02666, 0.2743, 0.02912, 0.2059, 0.04185, 0.1443, 0.07142, 0.08911, 0.106, 0.06491, 0.1469, 0.06072, 0.1429, 0.0608, 0.1429, 0.9392, 0.1469, 0.9393, 0.106, 0.9351, 0.07142, 0.9109, 0.04185, 0.8557, 0.02912, 0.7941, 0.02666, 0.7257, 0.02666, 0.2743, 0.02912, 0.2059, 0.02912, 0.2059, 0.02666, 0.2743, 0.9573, 0.8562, 0.9279, 0.911, 0.9279, 0.911, 0.9573, 0.8562, 0.02912, 0.2059, 0.04185, 0.1443, 0.04185, 0.1443, 0.02912, 0.2059, 0.9701, 0.7946, 0.9573, 0.8562, 0.9573, 0.8562, 0.9701, 0.7946, 0.1429, 0.0608, 0.2857, 0.0608, 0.2857, 0.0608, 0.1429, 0.0608, 0.04185, 0.1443, 0.07142, 0.08911, 0.07142, 0.08911, 0.04185, 0.1443, 0.9726, 0.7258, 0.9701, 0.7946, 0.9701, 0.7946, 0.9726, 0.7258, 0.2857, 0.0608, 0.4286, 0.0608, 0.4286, 0.0608, 0.2857, 0.0608, 0.07142, 0.08911, 0.106, 0.06491, 0.106, 0.06491, 0.07142, 0.08911, 0.8529, 0.06072, 0.8937, 0.06491, 0.8937, 0.06491, 0.8529, 0.06072, 0.4286, 0.0608, 0.5714, 0.0608, 0.5714, 0.0608, 0.4286, 0.0608, 0.106, 0.06491, 0.1469, 0.06072, 0.1469, 0.06072, 0.106, 0.06491, 0.8937, 0.06491, 0.9279, 0.08899, 0.9279, 0.08899, 0.8937, 0.06491, 0.5714, 0.0608, 0.7143, 0.0608, 0.7143, 0.0608, 0.5714, 0.0608, 0.02666, 0.7257, 0.02666, 0.2743, 0.02666, 0.2743, 0.02666, 0.7257, 0.9279, 0.08899, 0.9573, 0.1438, 0.9573, 0.1438, 0.9279, 0.08899, 0.7143, 0.0608, 0.8571, 0.0608, 0.8571, 0.0608, 0.7143, 0.0608, 0.1469, 0.06072, 0.1429, 0.0608, 0.1429, 0.0608, 0.1469, 0.06072, 0.9573, 0.1438, 0.9701, 0.2054, 0.9701, 0.2054, 0.9573, 0.1438, 0.8571, 0.9392, 0.7143, 0.9392, 0.7143, 0.9392, 0.8571, 0.9392, 0.8571, 0.0608, 0.8529, 0.06072, 0.8529, 0.06072, 0.8571, 0.0608, 0.9701, 0.2054, 0.9726, 0.2742, 0.9726, 0.2742, 0.9701, 0.2054, 0.7143, 0.9392, 0.5714, 0.9392, 0.5714, 0.9392, 0.7143, 0.9392, 0.9726, 0.2742, 0.9726, 0.7258, 0.9726, 0.7258, 0.9726, 0.2742, 0.02912, 0.7941, 0.02666, 0.7257, 0.02666, 0.7257, 0.02912, 0.7941, 0.5714, 0.9392, 0.4286, 0.9392, 0.4286, 0.9392, 0.5714, 0.9392, 0.1429, 0.9392, 0.1469, 0.9393, 0.1469, 0.9393, 0.1429, 0.9392, 0.04185, 0.8557, 0.02912, 0.7941, 0.02912, 0.7941, 0.04185, 0.8557, 0.4286, 0.9392, 0.2857, 0.9392, 0.2857, 0.9392, 0.4286, 0.9392])
me_plane_004.materials.append(mat_material_003)
me_plane_004.materials.append(mat_screen)
me_plane_004.materials.append(mat_material_003)
me_plane_004.update()
me_plane_005 = bpy.data.meshes.new('Plane.005')
me_plane_005.from_pydata([(-1.0, -1.0, 0.0), (1.0, -1.0, 0.0), (-1.0, 1.0, 0.0), (1.0, 1.0, 0.0)], [], [(0, 1, 3, 2)])
_uv = me_plane_005.uv_layers.new(name='UVMap')
_uv.uv.foreach_set('vector', [0.0, 0.0, 1.0, 0.0, 1.0, 1.0, 0.0, 1.0])
me_plane_005.materials.append(mat_material_004)
me_plane_005.update()

# ---- objects
ob_plane = bpy.data.objects.new('Plane', me_plane)
ob_cube = bpy.data.objects.new('Cube', me_cube_001)
ob_plane_001 = bpy.data.objects.new('Plane.001', me_plane)
ob_cube_001 = bpy.data.objects.new('Cube.001', me_cube_002)
ob_plane_002 = bpy.data.objects.new('Plane.002', me_plane)
ob_plane_003 = bpy.data.objects.new('Plane.003', me_plane_001)
ob_plane_004 = bpy.data.objects.new('Plane.004', me_plane_002)
ob_plane_005 = bpy.data.objects.new('Plane.005', me_plane_003)
ob_plane_006 = bpy.data.objects.new('Plane.006', me_plane_004)
ob_plane_007 = bpy.data.objects.new('Plane.007', me_plane_005)
ob_camera = bpy.data.objects.new('Camera', cam_camera_001)
ob_area = bpy.data.objects.new('Area', light_area)

# ---- transforms, parenting, visibility, modifiers, constraints
ob_plane.location = (0.2409, 0.2907, -0.9193)
ob_plane.scale = (4.0, 4.0, 4.0)
_m = ob_plane.modifiers.new('BTool_Cube', 'BOOLEAN')
_m.object = ob_cube
_m.operation = 'INTERSECT'
_m = ob_plane.modifiers.new('Bevel', 'BEVEL')
_m.width = 0.03
_m.width_pct = 0.03
_m.segments = 2
_m.harden_normals = True
_m.miter_outer = 'MITER_ARC'
_m = ob_plane.modifiers.new('Bevel.001', 'BEVEL')
_m.width = 0.03
_m.width_pct = 0.03
_m.segments = 2
_m.harden_normals = True
_m.miter_outer = 'MITER_ARC'
ob_cube.location = (2.037, -1.473, -0.9193)
ob_cube.scale = (1.516, 1.516, 1.516)
ob_cube.hide_render = True
ob_cube.visible_camera = False
ob_cube.visible_diffuse = False
ob_cube.visible_glossy = False
ob_cube.visible_transmission = False
ob_cube.visible_volume_scatter = False
ob_cube.visible_shadow = False
ob_cube.display_type = 'BOUNDS'
_m = ob_cube.modifiers.new('Bevel', 'BEVEL')
_m.width = 0.03
_m.width_pct = 0.03
_m.segments = 2
_m.harden_normals = True
_m.miter_outer = 'MITER_ARC'
ob_plane_001.location = (0.2409, 0.2907, -0.9193)
ob_plane_001.scale = (4.0, 4.0, 4.0)
_m = ob_plane_001.modifiers.new('BTool_Cube', 'BOOLEAN')
_m.object = ob_cube
_m = ob_plane_001.modifiers.new('BTool_Cube.001', 'BOOLEAN')
_m.object = ob_cube_001
_m.operation = 'INTERSECT'
_m = ob_plane_001.modifiers.new('Bevel', 'BEVEL')
_m.width = 0.03
_m.width_pct = 0.03
_m.segments = 2
_m.harden_normals = True
_m.miter_outer = 'MITER_ARC'
_m = ob_plane_001.modifiers.new('Bevel.001', 'BEVEL')
_m.width = 0.03
_m.width_pct = 0.03
_m.segments = 2
_m.harden_normals = True
_m.miter_outer = 'MITER_ARC'
ob_cube_001.location = (-3.466, -1.957, -1.644)
ob_cube_001.hide_render = True
ob_cube_001.visible_camera = False
ob_cube_001.visible_diffuse = False
ob_cube_001.visible_glossy = False
ob_cube_001.visible_transmission = False
ob_cube_001.visible_volume_scatter = False
ob_cube_001.visible_shadow = False
ob_cube_001.display_type = 'BOUNDS'
_m = ob_cube_001.modifiers.new('Bevel', 'BEVEL')
_m.width = 0.03
_m.width_pct = 0.03
_m.segments = 2
_m.harden_normals = True
_m.miter_outer = 'MITER_ARC'
ob_plane_002.location = (0.2409, 0.2907, -0.9193)
ob_plane_002.scale = (4.0, 4.0, 4.0)
_m = ob_plane_002.modifiers.new('BTool_Cube', 'BOOLEAN')
_m.object = ob_cube
_m = ob_plane_002.modifiers.new('Bevel', 'BEVEL')
_m.width = 0.03
_m.width_pct = 0.03
_m.segments = 2
_m.harden_normals = True
_m.miter_outer = 'MITER_ARC'
_m = ob_plane_002.modifiers.new('BTool_Cube.001', 'BOOLEAN')
_m.object = ob_cube_001
ob_plane_003.location = (0.5811, -1.273, -0.9193)
ob_plane_003.scale = (1.366, 0.5691, 0.5071)
_m = ob_plane_003.modifiers.new('Bevel', 'BEVEL')
_m.width = 0.03
_m.width_pct = 0.03
_m.segments = 2
_m.harden_normals = True
_m.miter_outer = 'MITER_ARC'
ob_plane_004.location = (0.5569, -1.625, 2.087)
ob_plane_004.rotation_euler = (0.7854, -0.0, 0.0)
ob_plane_004.scale = (2.022, 0.7842, 0.7842)
_m = ob_plane_004.modifiers.new('Bevel', 'BEVEL')
_m.width = 0.03
_m.width_pct = 0.03
_m.segments = 2
_m.harden_normals = True
_m.miter_outer = 'MITER_ARC'
ob_plane_005.location = (0.2409, 2.314, -0.9193)
_m = ob_plane_005.modifiers.new('Bevel', 'BEVEL')
_m.width = 0.03
_m.width_pct = 0.03
_m.segments = 2
_m.harden_normals = True
_m.miter_outer = 'MITER_ARC'
ob_plane_006.location = (0.2409, 1.803, 5.833)
ob_plane_006.rotation_euler = (1.571, -0.0, 0.0)
ob_plane_006.scale = (0.3438, 0.3438, 0.3438)
_m = ob_plane_006.modifiers.new('Bevel', 'BEVEL')
_m.width = 0.03
_m.width_pct = 0.03
_m.segments = 2
_m.use_clamp_overlap = False
_m.harden_normals = True
_m.miter_outer = 'MITER_ARC'
ob_plane_007.location = (0.0, 0.0, -1.671)
ob_plane_007.scale = (-420.2, -420.2, -420.2)
ob_camera.location = (20.75, -21.22, 13.06)
ob_camera.rotation_euler = (1.244, -0.002648, 0.7178)
ob_area.location = (-3.098, 4.989, 2.451)
ob_area.scale = (11.24, 11.24, 11.24)

# ---- collection membership
col_collection.objects.link(ob_plane)
col_collection.objects.link(ob_cube)
col_collection.objects.link(ob_plane_001)
col_collection.objects.link(ob_cube_001)
col_collection.objects.link(ob_plane_002)
col_collection.objects.link(ob_plane_003)
col_collection.objects.link(ob_plane_004)
col_collection.objects.link(ob_plane_005)
col_collection.objects.link(ob_plane_006)
col_collection.objects.link(ob_plane_007)
col_collection.objects.link(ob_camera)
col_collection.objects.link(ob_area)

# ---- scene / render settings (as saved in the file)
scene.camera = ob_camera
scene.frame_start = 1; scene.frame_end = 250; scene.frame_set(1)
scene.render.engine = 'CYCLES'
scene.render.resolution_x = 1600
scene.render.resolution_y = 1200
scene.render.use_border = True
scene.cycles.sampling_pattern = 'TABULATED_SOBOL'
scene.cycles.use_light_tree = False
scene.eevee.use_gtao = True
scene.eevee.use_raytracing = True
scene.view_settings.view_transform = 'Filmic'
bpy.context.view_layer.update()
